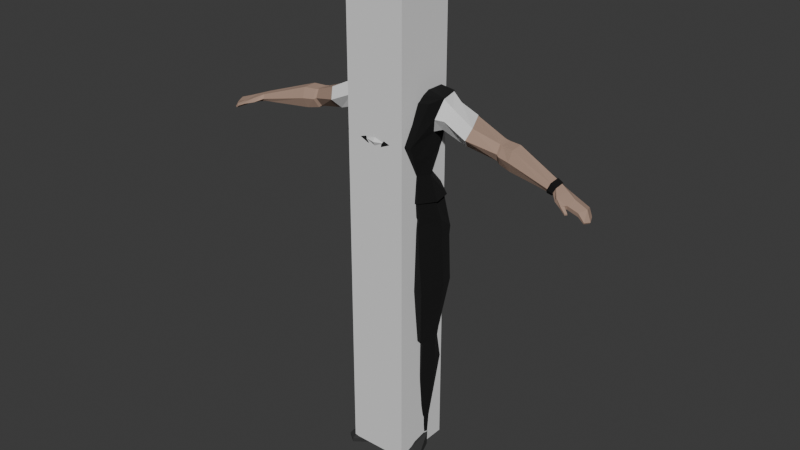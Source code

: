 # Source: basist.blend  (saved by Blender 4.5.90; exported with 4.5.12 LTS)
import bpy
from mathutils import Matrix  # noqa: F401  (used for matrix-valued properties, if any)

bpy.ops.wm.read_factory_settings(use_empty=True)
scene = bpy.context.scene
scene.name = 'Scene'

# ---- collections
col_collection = bpy.data.collections.new('Collection'); scene.collection.children.link(col_collection)
col_clothes = bpy.data.collections.new('clothes'); scene.collection.children.link(col_clothes)
col_accesories = bpy.data.collections.new('accesories'); scene.collection.children.link(col_accesories)

# ---- materials (node trees are filled in below, after node groups)
mat_material_001 = bpy.data.materials.new('Material.001')
mat_material_001.alpha_threshold = 0.0
mat_material_001.roughness = 0.5
mat_material_001.line_color = (0.0, 0.0, 0.0, 1.0)
mat_material_002 = bpy.data.materials.new('Material.002')
mat_material_003 = bpy.data.materials.new('Material.003')
mat_material_004 = bpy.data.materials.new('Material.004')
mat_material = bpy.data.materials.new('Material')

# ---- material node trees
mat_material_001.use_nodes = True; mat_material_001.node_tree.nodes.clear()
_N = mat_material_001.node_tree.nodes; _L = mat_material_001.node_tree.links
n0 = _N.new('ShaderNodeOutputMaterial'); n0.name = 'Material Output'; n0.location = (200, 100)
n1 = _N.new('ShaderNodeBsdfPrincipled'); n1.name = 'Principled BSDF'; n1.location = (-200, 100)
n1.inputs[0].default_value = (0.4336, 0.3989, 0.1009, 1.0)
n1.inputs[3].default_value = 1.45
_L.new(n1.outputs[0], n0.inputs[0])
n0.is_active_output = True
mat_material_002.use_nodes = True; mat_material_002.node_tree.nodes.clear()
_N = mat_material_002.node_tree.nodes; _L = mat_material_002.node_tree.links
n0 = _N.new('ShaderNodeBsdfPrincipled'); n0.name = 'Principled BSDF'; n0.location = (-200, 100)
n0.inputs[0].default_value = (0.4076, 0.2765, 0.2103, 1.0)
n0.inputs[2].default_value = 1.0
n1 = _N.new('ShaderNodeOutputMaterial'); n1.name = 'Material Output'; n1.location = (200, 100)
_L.new(n0.outputs[0], n1.inputs[0])
n1.is_active_output = True
mat_material_003.use_nodes = True; mat_material_003.node_tree.nodes.clear()
_N = mat_material_003.node_tree.nodes; _L = mat_material_003.node_tree.links
n0 = _N.new('ShaderNodeBsdfPrincipled'); n0.name = 'Principled BSDF'; n0.location = (-200, 100)
n0.inputs[0].default_value = (0.0, 0.0, 0.0, 1.0)
n0.inputs[2].default_value = 1.0
n1 = _N.new('ShaderNodeOutputMaterial'); n1.name = 'Material Output'; n1.location = (200, 100)
_L.new(n0.outputs[0], n1.inputs[0])
n1.is_active_output = True
mat_material_004.use_nodes = True; mat_material_004.node_tree.nodes.clear()
_N = mat_material_004.node_tree.nodes; _L = mat_material_004.node_tree.links
n0 = _N.new('ShaderNodeBsdfPrincipled'); n0.name = 'Principled BSDF'; n0.location = (-200, 100)
n0.inputs[0].default_value = (0.03193, 0.03193, 0.03193, 1.0)
n0.inputs[2].default_value = 1.0
n1 = _N.new('ShaderNodeOutputMaterial'); n1.name = 'Material Output'; n1.location = (200, 100)
_L.new(n0.outputs[0], n1.inputs[0])
n1.is_active_output = True
mat_material.use_nodes = True; mat_material.node_tree.nodes.clear()
_N = mat_material.node_tree.nodes; _L = mat_material.node_tree.links
n0 = _N.new('ShaderNodeBsdfPrincipled'); n0.name = 'Principled BSDF'; n0.location = (-200, 100)
n0.inputs[2].default_value = 1.0
n1 = _N.new('ShaderNodeOutputMaterial'); n1.name = 'Material Output'; n1.location = (200, 100)
_L.new(n0.outputs[0], n1.inputs[0])
n1.is_active_output = True

# ---- world
world_world = bpy.data.worlds.new('World'); scene.world = world_world
world_world.use_nodes = True; world_world.node_tree.nodes.clear()
_N = world_world.node_tree.nodes; _L = world_world.node_tree.links
n0 = _N.new('ShaderNodeOutputWorld'); n0.name = 'World Output'; n0.location = (200, 100)
n1 = _N.new('ShaderNodeBackground'); n1.name = 'Background'; n1.location = (-200, 100)
n1.inputs[0].default_value = (0.05088, 0.05088, 0.05088, 1.0)
_L.new(n1.outputs[0], n0.inputs[0])
n0.is_active_output = True
world_world.color = (0.05088, 0.05088, 0.05088)
world_world.sun_shadow_jitter_overblur = 0.0

# ---- meshes
me_cube = bpy.data.meshes.new('Cube')
me_cube.from_pydata([(0.4439, -0.4985, 26.64), (0.4439, -0.4985, 26.8), (0.4069, -0.3458, 26.64), (0.4069, -0.3458, 26.8), (0.5965, -0.4615, 26.64), (0.5965, -0.4615, 26.8), (0.5596, -0.3089, 26.64), (0.5596, -0.3089, 26.8)], [], [(0, 1, 3, 2), (2, 3, 7, 6), (6, 7, 5, 4), (4, 5, 1, 0), (2, 6, 4, 0), (7, 3, 1, 5)])
_uv = me_cube.uv_layers.new(name='UVMap')
_uv.uv.foreach_set('vector', [0.375, 0.0, 0.625, 0.0, 0.625, 0.25, 0.375, 0.25, 0.375, 0.25, 0.625, 0.25, 0.625, 0.5, 0.375, 0.5, 0.375, 0.5, 0.625, 0.5, 0.625, 0.75, 0.375, 0.75, 0.375, 0.75, 0.625, 0.75, 0.625, 1.0, 0.375, 1.0, 0.125, 0.5, 0.375, 0.5, 0.375, 0.75, 0.125, 0.75, 0.625, 0.5, 0.875, 0.5, 0.875, 0.75, 0.625, 0.75])
me_cube.materials.append(mat_material_001)
me_cube.update()
me_cube_004 = bpy.data.meshes.new('Cube.004')
me_cube_004.from_pydata([(-0.6987, -0.6987, 9.135), (-0.6987, -0.6987, 10.66), (-0.6987, 0.6987, 9.135), (-0.6987, 0.6987, 10.66), (0.6987, -0.6987, 9.135), (0.6987, -0.6987, 10.66), (0.6987, 0.6987, 9.135), (0.6987, 0.6987, 10.66)], [], [(0, 1, 3, 2), (2, 3, 7, 6), (6, 7, 5, 4), (4, 5, 1, 0), (2, 6, 4, 0), (7, 3, 1, 5)])
_uv = me_cube_004.uv_layers.new(name='UVMap')
_uv.uv.foreach_set('vector', [0.375, 0.0, 0.625, 0.0, 0.625, 0.25, 0.375, 0.25, 0.375, 0.25, 0.625, 0.25, 0.625, 0.5, 0.375, 0.5, 0.375, 0.5, 0.625, 0.5, 0.625, 0.75, 0.375, 0.75, 0.375, 0.75, 0.625, 0.75, 0.625, 1.0, 0.375, 1.0, 0.125, 0.5, 0.375, 0.5, 0.375, 0.75, 0.125, 0.75, 0.625, 0.5, 0.875, 0.5, 0.875, 0.75, 0.625, 0.75])
me_cube_004.update()
me_cube_005 = bpy.data.meshes.new('Cube.005')
me_cube_005.from_pydata([(0.725, -0.09761, 5.987), (0.6882, -0.187, 7.025), (0.9288, 0.5985, 5.55), (0.5167, 0.4245, 6.977), (0.936, -0.1211, 8.588), (1.024, 0.5572, 8.701), (0.7545, 0.5943, 6.291), (0.7391, -0.2247, 6.41), (0.0, 0.872, 5.654), (0.0, 0.6301, 6.939), (0.0, -0.3009, 5.835), (0.0, -0.323, 7.007), (0.0, 0.737, 8.682), (0.0, -0.3414, 8.481), (0.0, -0.3502, 6.376), (0.0, 0.9362, 6.354), (0.7494, 0.5834, 7.869), (0.8125, -0.5573, 7.775), (0.0, -0.7577, 7.752), (0.0, 0.735, 7.719), (0.9969, 0.2142, 5.923), (0.748, 0.07314, 6.977), (1.139, 0.0892, 8.695), (0.9064, 0.1262, 6.371), (0.166, -0.06999, 8.714), (0.8625, 0.07374, 7.943), (0.0, -0.1612, 8.703), (0.2701, 0.1971, 8.805), (0.0, 0.6469, 8.873), (0.28, 0.4959, 8.832), (0.0, -0.4552, 9.44), (0.421, -0.3584, 10.13), (0.4052, 0.3236, 10.2), (0.0, 0.4636, 10.3), (0.09012, -0.4405, 9.525), (0.0, -0.5337, 10.12), (0.3895, 0.051, 9.308), (0.4316, -0.05828, 10.26), (0.0, -0.06952, 10.37), (0.0, 0.02359, 9.096), (0.4685, 0.4252, 9.837), (0.3491, -0.3635, 9.715), (0.0, -0.498, 9.741), (0.0, 0.6345, 9.798), (0.5229, -0.03075, 9.842), (0.4145, 0.4269, 9.62), (0.3376, -0.3229, 9.527), (0.0, -0.5571, 9.51), (0.0, 0.5877, 9.582), (0.4572, 0.06366, 9.513), (0.3318, -0.3185, 9.215), (0.3208, -0.2392, 9.147), (0.0, -0.2978, 9.045), (0.0, -0.4034, 9.105), (0.0, -0.4803, 9.705), (0.0136, -0.4051, 9.688), (0.08543, -0.4649, 9.793), (0.3656, -0.2936, 9.655), (0.2721, 0.1105, 9.249), (0.0, -0.1971, 9.054), (0.2693, -0.05553, 9.127), (0.328, 0.1792, 9.414), (0.3339, 0.4054, 9.506), (0.0, 0.5317, 9.504), (0.2168, 0.2208, 8.995), (0.2474, 0.4334, 9.03), (0.0, 0.01984, 8.896), (0.1681, 0.1193, 8.957), (0.0, 0.5413, 9.019), (0.4656, 0.1823, 9.511), (0.5068, 0.003633, 9.728), (0.5201, 0.1927, 9.532), (0.4996, 0.1006, 9.791), (0.4933, 0.2036, 9.727), (0.5403, 0.1932, 9.725), (0.5284, 0.114, 9.789), (0.0, -0.5183, 8.116), (0.0, 0.8323, 8.211), (0.8087, 0.6839, 8.258), (0.8415, -0.3054, 8.186), (1.037, -0.1014, 8.302), (0.1658, 0.2967, 5.229), (0.0, 0.2943, 5.225), (0.0, 0.6155, 5.271), (0.0, -0.09158, 5.462), (0.2886, -0.01246, 5.472), (0.3574, 0.6835, 5.288), (0.9504, -0.3336, 4.293), (0.9603, 0.6286, 4.305), (1.122, 0.1939, 4.42), (0.1393, 0.3192, 4.293), (0.3971, -0.193, 4.282), (0.4186, 0.7336, 4.285), (0.7731, -0.05437, 2.853), (0.7739, 0.4444, 2.85), (0.9369, 0.1811, 2.983), (0.2691, 0.268, 2.778), (0.3977, 0.03482, 2.777), (0.3961, 0.5129, 2.761), (0.669, 0.04426, 0.2889), (0.548, 0.3497, 0.2894), (0.704, 0.2057, 0.1916), (0.3772, 0.1827, 0.3044), (0.4432, 0.01153, 0.2744), (0.392, 0.3469, 0.2887), (0.7528, 0.5854, 2.218), (0.3806, 0.6735, 2.188), (0.2529, 0.351, 2.104), (0.3472, 0.02502, 1.965), (0.7463, -0.05294, 1.967), (0.9113, 0.2193, 2.222), (0.6869, 0.03779, -0.1128), (0.5596, 0.345, -0.1106), (0.7112, 0.2024, -0.1114), (0.3201, 0.1775, -0.1118), (0.3698, 0.06203, -0.1217), (0.3316, 0.3427, -0.1107), (0.6857, -0.8169, -0.04904), (0.8924, -0.667, -0.08282), (0.378, -0.5908, -0.04034), (0.6827, -0.8167, -0.1228), (0.8899, -0.6668, -0.1248), (0.3751, -0.5907, -0.1213), (0.4057, -0.24, -0.1105), (0.4073, -0.2391, 0.04523), (0.7192, -0.3367, -0.1129), (0.721, -0.3359, 0.03539), (0.8966, -0.2894, -0.117), (0.8997, -0.2892, -0.02211), (0.61, 0.3939, 0.7358), (0.3509, 0.2461, 0.7313), (0.6789, 0.06092, 0.6805), (0.3945, 0.4173, 0.7432), (0.4147, 0.06803, 0.6824), (0.736, 0.2218, 0.7526), (3.889, 0.2166, 7.621), (3.859, 0.06505, 7.494), (3.932, 0.1549, 7.663), (3.927, -0.05031, 7.636), (3.859, -0.04826, 7.492), (3.893, -0.09558, 7.546), (2.43, 0.5582, 7.819), (2.418, 0.5232, 7.594), (2.502, 0.1951, 8.031), (2.487, 0.4816, 8.045), (2.487, 0.09186, 7.825), (2.442, 0.2121, 7.613), (1.014, 0.5247, 7.962), (1.271, 0.4923, 8.541), (1.07, 0.6024, 8.245), (1.346, 0.123, 8.529), (1.236, -0.01572, 8.279), (1.1, 0.1242, 8.034), (1.507, 0.692, 8.053), (1.871, 0.06891, 8.266), (1.795, -0.05655, 8.027), (1.692, 0.147, 7.818), (1.639, 0.5044, 7.806), (1.622, 0.5958, 8.322), (2.717, 0.5328, 7.794), (2.783, 0.1359, 8.03), (2.764, 0.03904, 7.796), (2.722, 0.1546, 7.559), (2.705, 0.4499, 7.546), (2.774, 0.4426, 8.045), (0.8232, -0.08807, 8.606), (0.0, -0.2924, 8.506), (4.326, -0.03866, 7.365), (4.302, -0.2358, 7.379), (4.352, 0.1783, 7.369), (4.361, 0.1752, 7.436), (4.313, -0.2591, 7.47), (4.346, -0.02473, 7.516), (4.72, -0.08467, 7.159), (4.675, -0.2256, 7.189), (4.652, 0.1035, 7.184), (4.657, 0.1016, 7.216), (4.69, -0.2384, 7.22), (4.742, -0.0903, 7.193), (2.309, 0.5669, 7.849), (2.442, 0.2193, 8.043), (2.432, 0.1218, 7.853), (2.373, 0.2357, 7.659), (2.319, 0.5208, 7.642), (2.373, 0.5006, 8.059), (4.548, -0.2307, 7.301), (4.559, -0.254, 7.392), (4.584, -0.08292, 7.291), (4.637, -0.05941, 7.413), (4.569, 0.1407, 7.369), (4.559, 0.1437, 7.302), (4.104, 0.1217, 7.431), (4.124, 0.1959, 7.528), (4.139, 0.06512, 7.589), (4.068, -0.2513, 7.564), (4.046, -0.2622, 7.474), (4.093, -0.04344, 7.428), (4.295, -0.3103, 7.423), (4.297, -0.32, 7.474), (4.234, -0.366, 7.473), (4.228, -0.364, 7.427), (4.425, -0.4058, 7.366), (4.423, -0.4139, 7.399), (4.383, -0.4461, 7.391), (4.382, -0.4434, 7.362), (0.402, -0.06892, 2.897), (0.8027, -0.1645, 2.967), (0.4076, 0.5165, 3.004), (0.257, 0.2735, 3.004), (0.9736, 0.1807, 3.222), (0.8105, 0.4431, 3.1), (1.02, 0.2063, 5.737), (0.9386, 0.597, 5.404), (0.3658, 0.6805, 5.171), (0.1307, 0.2905, 5.112), (0.2927, -0.09229, 5.378), (0.7445, -0.1833, 5.828), (3.758, 0.2519, 7.64), (3.8, -0.02953, 7.68), (3.767, -0.08056, 7.574), (3.732, -0.02563, 7.499), (3.73, 0.108, 7.5), (3.803, 0.187, 7.706), (0.5183, 0.1467, 9.601), (0.496, 0.1218, 9.57), (0.5036, 0.1513, 9.544), (0.5219, 0.1762, 9.574), (0.2664, 0.4272, 9.135), (0.1906, 0.1174, 9.021), (0.0, 0.5392, 9.125), (0.2412, 0.2117, 9.087), (0.0, 0.02072, 8.941), (0.0, -0.4716, 9.317), (0.418, 0.05444, 9.365), (0.3471, -0.336, 9.343), (0.1944, -0.3828, 9.156), (0.1903, -0.4311, 9.328), (0.4544, -0.1796, 9.496), (0.419, -0.1728, 9.335), (0.3861, -0.1952, 9.232), (0.2584, 0.5273, 6.958), (0.3625, -0.1993, 5.911), (0.5122, 0.6471, 8.692), (0.3773, 0.7653, 6.323), (0.4644, 0.7352, 5.602), (0.3441, -0.255, 7.016), (0.468, -0.2312, 8.535), (0.3696, -0.2875, 6.393), (0.3747, 0.6592, 7.794), (0.4062, -0.6575, 7.764), (0.08301, -0.1156, 8.709), (0.14, 0.5714, 8.853), (0.2026, 0.3936, 10.25), (0.2105, -0.446, 10.13), (0.2158, -0.0639, 10.32), (0.1361, 0.06707, 9.172), (0.2342, 0.5298, 9.817), (0.2072, 0.5073, 9.601), (0.1843, -0.2685, 9.089), (0.1346, -0.1263, 9.09), (0.167, 0.4685, 9.505), (0.1237, 0.4873, 9.024), (0.08407, 0.06958, 8.926), (0.4043, 0.7581, 8.234), (0.4208, -0.4119, 8.151), (0.08291, 0.2955, 5.227), (0.1787, 0.6495, 5.279), (0.1443, -0.05202, 5.467), (0.4116, -0.1903, 8.556), (0.09528, 0.06905, 8.981), (0.1332, 0.4832, 9.13)], [], [(243, 240, 3, 6), (23, 21, 1, 7), (222, 218, 138, 137), (264, 79, 4, 246), (20, 23, 7, 0), (244, 243, 6, 2), (241, 247, 14, 10), (246, 268, 166, 13), (263, 77, 12, 242), (247, 245, 11, 14), (240, 9, 19, 248), (245, 1, 17, 249), (21, 3, 16, 25), (1, 21, 25, 17), (2, 6, 23, 20), (79, 80, 22, 4), (6, 3, 21, 23), (22, 27, 24, 165), (5, 29, 27, 22), (251, 242, 12, 28), (256, 252, 32, 40), (44, 37, 31, 41), (34, 55, 54, 47), (254, 38, 35, 253), (41, 31, 253, 35, 42, 56), (252, 33, 38, 254), (40, 32, 37, 44), (46, 57, 55, 34), (49, 70, 44, 41, 57, 46, 237), (257, 256, 40, 45), (30, 34, 47), (52, 258, 235, 53), (50, 234, 236, 235), (255, 58, 60, 259), (36, 239, 51), (55, 57, 41, 56), (56, 42, 54, 55), (60, 58, 36, 51), (260, 257, 45, 62), (69, 49, 61), (49, 233, 36, 58, 61), (230, 228, 67, 64), (270, 227, 65, 261), (269, 231, 66, 262), (227, 230, 64, 65), (49, 69, 71), (74, 73, 72, 75), (72, 70, 75), (72, 44, 70), (69, 73, 74, 71), (71, 74, 75, 70, 49, 224, 223, 226), (40, 44, 72, 73), (45, 40, 73, 69), (45, 69, 61, 62), (259, 60, 51, 258), (250, 24, 67, 262), (24, 27, 64, 67), (27, 29, 65, 64), (251, 28, 68, 261), (17, 25, 80, 79), (248, 19, 77, 263), (249, 17, 79, 264), (221, 217, 135, 136), (266, 86, 81, 265), (265, 81, 85, 267), (241, 10, 84, 267), (244, 266, 83, 8), (212, 211, 89, 88), (214, 213, 92, 90), (213, 212, 88, 92), (216, 215, 91, 87), (215, 214, 90, 91), (211, 216, 87, 89), (206, 205, 97, 93), (208, 207, 98, 96), (210, 209, 95, 94), (207, 210, 94, 98), (205, 208, 96, 97), (209, 206, 93, 95), (132, 129, 100, 104), (133, 130, 102, 103), (134, 131, 99, 101), (131, 133, 103, 99), (130, 132, 104, 102), (129, 134, 101, 100), (94, 95, 110, 105), (96, 98, 106, 107), (93, 97, 108, 109), (95, 93, 109, 110), (97, 96, 107, 108), (98, 94, 105, 106), (123, 125, 120, 122), (102, 104, 116, 114), (100, 101, 113, 112), (104, 100, 112, 116), (103, 102, 114, 115), (124, 123, 122, 119), (117, 119, 122, 120), (118, 117, 120, 121), (126, 124, 119, 117), (125, 127, 121, 120), (127, 128, 118, 121), (128, 126, 117, 118), (101, 99, 126, 128), (113, 101, 128, 127), (111, 113, 127, 125), (99, 103, 124, 126), (103, 115, 123, 124), (115, 111, 125, 123), (105, 110, 134, 129), (107, 106, 132, 130), (109, 108, 133, 131), (110, 109, 131, 134), (108, 107, 130, 133), (106, 105, 129, 132), (218, 219, 140, 138), (219, 220, 139, 140), (217, 222, 137, 135), (220, 221, 136, 139), (182, 183, 142, 146), (179, 184, 144, 141), (181, 182, 146, 145), (180, 181, 145, 143), (183, 179, 141, 142), (184, 180, 143, 144), (5, 22, 150, 148), (16, 78, 149, 147), (22, 80, 151, 150), (80, 25, 152, 151), (78, 5, 148, 149), (25, 16, 147, 152), (148, 150, 154, 158), (147, 149, 153, 157), (150, 151, 155, 154), (151, 152, 156, 155), (149, 148, 158, 153), (152, 147, 157, 156), (146, 142, 163, 162), (141, 144, 164, 159), (145, 146, 162, 161), (143, 145, 161, 160), (142, 141, 159, 163), (144, 143, 160, 164), (268, 165, 24, 250), (165, 4, 22), (192, 193, 172, 170), (191, 192, 170, 169), (193, 194, 171, 172), (171, 194, 199, 198), (195, 196, 167, 168), (196, 191, 169, 167), (186, 185, 174, 177), (185, 187, 173, 174), (188, 186, 177, 178), (189, 188, 178, 176), (190, 189, 176, 175), (187, 190, 175, 173), (173, 178, 177, 174), (176, 178, 173, 175), (158, 154, 180, 184), (157, 153, 179, 183), (154, 155, 181, 180), (155, 156, 182, 181), (153, 158, 184, 179), (156, 157, 183, 182), (167, 169, 190, 187), (169, 170, 189, 190), (170, 172, 188, 189), (172, 171, 186, 188), (168, 167, 187, 185), (171, 168, 185, 186), (139, 136, 191, 196), (140, 139, 196, 195), (138, 140, 195, 194), (137, 138, 194, 193), (136, 135, 192, 191), (135, 137, 193, 192), (199, 200, 204, 203), (195, 168, 197, 200), (168, 171, 198, 197), (194, 195, 200, 199), (203, 204, 201, 202), (198, 199, 203, 202), (200, 197, 201, 204), (197, 198, 202, 201), (89, 87, 206, 209), (91, 90, 208, 205), (92, 88, 210, 207), (88, 89, 209, 210), (90, 92, 207, 208), (87, 91, 205, 206), (20, 0, 216, 211), (85, 81, 214, 215), (0, 85, 215, 216), (86, 2, 212, 213), (81, 86, 213, 214), (2, 20, 211, 212), (162, 163, 221, 220), (159, 164, 222, 217), (161, 162, 220, 219), (160, 161, 219, 218), (163, 159, 217, 221), (164, 160, 218, 222), (226, 223, 224, 225), (225, 224, 49, 71, 226), (62, 61, 230, 227), (255, 39, 231, 269), (260, 62, 227, 270), (61, 58, 228, 230), (238, 233, 49, 237), (232, 236, 34, 30), (235, 236, 232, 53), (34, 236, 234, 46), (234, 238, 237, 46), (63, 260, 270, 229), (51, 239, 50), (239, 36, 233, 238), (50, 239, 238, 234), (58, 255, 269, 228), (166, 268, 250, 26), (2, 86, 266, 244), (0, 241, 267, 85), (82, 265, 267, 84), (83, 266, 265, 82), (18, 249, 264, 76), (16, 248, 263, 78), (29, 251, 261, 65), (26, 250, 262, 66), (59, 259, 258, 52), (228, 269, 262, 67), (229, 270, 261, 68), (63, 48, 257, 260), (39, 255, 259, 59), (48, 43, 256, 257), (32, 252, 254, 37), (37, 254, 253, 31), (43, 33, 252, 256), (29, 5, 242, 251), (11, 245, 249, 18), (3, 240, 248, 16), (7, 1, 245, 247), (78, 263, 242, 5), (4, 165, 268, 246), (0, 7, 247, 241), (8, 15, 243, 244), (76, 264, 246, 13), (15, 9, 240, 243), (235, 258, 51, 50)])
_uv = me_cube_005.uv_layers.new(name='UVMap')
_uv.uv.foreach_set('vector', [0.5462, 0.4549, 0.625, 0.4549, 0.625, 0.5347, 0.5462, 0.5347, 0.5462, 0.625, 0.625, 0.625, 0.625, 0.7572, 0.5462, 0.7572, 0.6353, 0.5451, 0.6298, 0.6688, 0.6298, 0.6688, 0.6353, 0.5451, 0.6282, 0.8129, 0.6315, 0.7508, 0.6379, 0.7443, 0.6315, 0.8096, 0.375, 0.625, 0.5462, 0.625, 0.5462, 0.7572, 0.3624, 0.7446, 0.3701, 0.4598, 0.5462, 0.4549, 0.5462, 0.5347, 0.3652, 0.5445, 0.3687, 0.8098, 0.5462, 0.8161, 0.5462, 0.875, 0.375, 0.875, 0.694, 0.7471, 0.7072, 0.7293, 0.75, 0.7401, 0.75, 0.75, 0.6276, 0.4575, 0.625, 0.375, 0.625, 0.375, 0.6302, 0.46, 0.5462, 0.8161, 0.625, 0.8161, 0.625, 0.875, 0.5462, 0.875, 0.625, 0.4549, 0.625, 0.375, 0.625, 0.375, 0.625, 0.4549, 0.625, 0.8161, 0.625, 0.7572, 0.625, 0.7572, 0.625, 0.8161, 0.625, 0.625, 0.625, 0.5347, 0.625, 0.5347, 0.625, 0.6736, 0.625, 0.7572, 0.625, 0.625, 0.625, 0.6736, 0.625, 0.7572, 0.3652, 0.5445, 0.5462, 0.5347, 0.5462, 0.625, 0.375, 0.625, 0.6315, 0.7508, 0.6274, 0.6712, 0.6298, 0.6688, 0.6379, 0.7443, 0.5462, 0.5347, 0.625, 0.5347, 0.625, 0.625, 0.5462, 0.625, 0.6298, 0.6688, 0.704, 0.625, 0.7266, 0.6576, 0.6644, 0.7184, 0.6353, 0.5451, 0.729, 0.589, 0.704, 0.625, 0.6298, 0.6688, 0.7395, 0.5739, 0.6927, 0.5225, 0.75, 0.5, 0.75, 0.5587, 0.5, 0.4375, 0.625, 0.4375, 0.625, 0.5, 0.5, 0.5, 0.5, 0.625, 0.625, 0.625, 0.625, 0.75, 0.5, 0.75, 0.4375, 0.828, 0.4833, 0.8624, 0.476, 0.875, 0.4375, 0.875, 0.6875, 0.625, 0.75, 0.625, 0.75, 0.75, 0.6875, 0.75, 0.5, 0.75, 0.625, 0.75, 0.625, 0.8125, 0.625, 0.875, 0.5, 0.875, 0.5, 0.8341, 0.6875, 0.5, 0.75, 0.5, 0.75, 0.625, 0.6875, 0.625, 0.5, 0.5, 0.625, 0.5, 0.625, 0.625, 0.5, 0.625, 0.4375, 0.75, 0.4899, 0.75, 0.4833, 0.8624, 0.4375, 0.828, 0.4375, 0.625, 0.478, 0.625, 0.5, 0.625, 0.5, 0.75, 0.4899, 0.75, 0.4375, 0.75, 0.4375, 0.6875, 0.4375, 0.4375, 0.5, 0.4375, 0.5, 0.5, 0.4375, 0.5, 0.4247, 0.875, 0.4375, 0.828, 0.4375, 0.875, 0.25, 0.7212, 0.3125, 0.7212, 0.3357, 0.75, 0.269, 0.75, 0.389, 0.75, 0.4109, 0.75, 0.4092, 0.8159, 0.3897, 0.8055, 0.2983, 0.625, 0.3465, 0.625, 0.3416, 0.6784, 0.2958, 0.6821, 0.375, 0.625, 0.3894, 0.7029, 0.375, 0.7212, 0.4833, 0.8624, 0.4899, 0.75, 0.5, 0.75, 0.5, 0.8341, 0.5, 0.8341, 0.5, 0.875, 0.476, 0.875, 0.4833, 0.8624, 0.3416, 0.6784, 0.3465, 0.625, 0.375, 0.625, 0.375, 0.7212, 0.0, 0.0, 0.4375, 0.4375, 0.4375, 0.5, 0.0, 0.0, 0.4375, 0.5868, 0.4375, 0.625, 0.0, 0.0, 0.4375, 0.625, 0.392, 0.625, 0.375, 0.625, 0.3465, 0.625, 0.0, 0.0, 0.0, 0.0, 0.3465, 0.625, 0.3465, 0.625, 0.0, 0.0, 0.0, 0.0, 0.0, 0.0, 0.0, 0.0, 0.0, 0.0, 0.2983, 0.625, 0.25, 0.625, 0.25, 0.625, 0.2983, 0.625, 0.0, 0.0, 0.0, 0.0, 0.0, 0.0, 0.0, 0.0, 0.4375, 0.625, 0.4375, 0.5868, 0.4375, 0.5868, 0.4677, 0.5833, 0.4677, 0.5833, 0.4748, 0.5935, 0.4748, 0.5935, 0.4748, 0.5935, 0.478, 0.625, 0.4748, 0.5935, 0.4748, 0.5935, 0.5, 0.625, 0.478, 0.625, 0.4375, 0.5868, 0.4677, 0.5833, 0.4677, 0.5833, 0.4375, 0.5868, 0.4375, 0.5868, 0.4677, 0.5833, 0.4748, 0.5935, 0.478, 0.625, 0.4375, 0.625, 0.4452, 0.6063, 0.4488, 0.5981, 0.4448, 0.5892, 0.5, 0.5, 0.5, 0.625, 0.4748, 0.5935, 0.4677, 0.5833, 0.4375, 0.5, 0.5, 0.5, 0.4677, 0.5833, 0.4375, 0.5868, 0.4375, 0.5, 0.4375, 0.5868, 0.0, 0.0, 0.0, 0.0, 0.2958, 0.6821, 0.3416, 0.6784, 0.375, 0.7212, 0.3125, 0.7212, 0.0, 0.0, 0.0, 0.0, 0.0, 0.0, 0.0, 0.0, 0.0, 0.0, 0.0, 0.0, 0.0, 0.0, 0.0, 0.0, 0.0, 0.0, 0.0, 0.0, 0.0, 0.0, 0.0, 0.0, 0.0, 0.0, 0.0, 0.0, 0.0, 0.0, 0.0, 0.0, 0.625, 0.7572, 0.625, 0.6736, 0.6274, 0.6712, 0.6315, 0.7508, 0.625, 0.4549, 0.625, 0.375, 0.625, 0.375, 0.6276, 0.4575, 0.625, 0.8161, 0.625, 0.7572, 0.6315, 0.7508, 0.6282, 0.8129, 0.625, 0.5347, 0.6302, 0.5399, 0.6302, 0.5399, 0.625, 0.5347, 0.0983, 0.1253, 0.1101, 0.1641, 0.1389, 0.2544, 0.1218, 0.2204, 0.1218, 0.2204, 0.1389, 0.2544, 0.1677, 0.3446, 0.1452, 0.3154, 0.3687, 0.8098, 0.375, 0.875, 0.1227, 0.2862, 0.1452, 0.3154, 0.3701, 0.4598, 0.0983, 0.1253, 0.08655, 0.08655, 0.375, 0.375, 0.3652, 0.5445, 0.375, 0.625, 0.375, 0.625, 0.3652, 0.5445, 0.1389, 0.2544, 0.1101, 0.1641, 0.1101, 0.1641, 0.1389, 0.2544, 0.1101, 0.1641, 0.3652, 0.5445, 0.3652, 0.5445, 0.1101, 0.1641, 0.3624, 0.7446, 0.1677, 0.3446, 0.1677, 0.3446, 0.3624, 0.7446, 0.1677, 0.3446, 0.1389, 0.2544, 0.1389, 0.2544, 0.1677, 0.3446, 0.375, 0.625, 0.3624, 0.7446, 0.3624, 0.7446, 0.375, 0.625, 0.3624, 0.7446, 0.1677, 0.3446, 0.1677, 0.3446, 0.3624, 0.7446, 0.1389, 0.2544, 0.1101, 0.1641, 0.1101, 0.1641, 0.1389, 0.2544, 0.3652, 0.5445, 0.375, 0.625, 0.375, 0.625, 0.3652, 0.5445, 0.1101, 0.1641, 0.3652, 0.5445, 0.3652, 0.5445, 0.1101, 0.1641, 0.1677, 0.3446, 0.1389, 0.2544, 0.1389, 0.2544, 0.1677, 0.3446, 0.375, 0.625, 0.3624, 0.7446, 0.3624, 0.7446, 0.375, 0.625, 0.1101, 0.1641, 0.3652, 0.5445, 0.3652, 0.5445, 0.1101, 0.1641, 0.1677, 0.3446, 0.1389, 0.2544, 0.1389, 0.2544, 0.1677, 0.3446, 0.375, 0.625, 0.3624, 0.7446, 0.3624, 0.7446, 0.375, 0.625, 0.3624, 0.7446, 0.1677, 0.3446, 0.1677, 0.3446, 0.3624, 0.7446, 0.1389, 0.2544, 0.1101, 0.1641, 0.1101, 0.1641, 0.1389, 0.2544, 0.3652, 0.5445, 0.375, 0.625, 0.375, 0.625, 0.3652, 0.5445, 0.3652, 0.5445, 0.375, 0.625, 0.375, 0.625, 0.3652, 0.5445, 0.1389, 0.2544, 0.1101, 0.1641, 0.1101, 0.1641, 0.1389, 0.2544, 0.3624, 0.7446, 0.1677, 0.3446, 0.1677, 0.3446, 0.3624, 0.7446, 0.375, 0.625, 0.3624, 0.7446, 0.3624, 0.7446, 0.375, 0.625, 0.1677, 0.3446, 0.1389, 0.2544, 0.1389, 0.2544, 0.1677, 0.3446, 0.1101, 0.1641, 0.3652, 0.5445, 0.3652, 0.5445, 0.1101, 0.1641, 0.0, 0.0, 0.0, 0.0, 0.0, 0.0, 0.0, 0.0, 0.1389, 0.2544, 0.1101, 0.1641, 0.1101, 0.1641, 0.1389, 0.2544, 0.3652, 0.5445, 0.375, 0.625, 0.375, 0.625, 0.3652, 0.5445, 0.1101, 0.1641, 0.3652, 0.5445, 0.3652, 0.5445, 0.1101, 0.1641, 0.1677, 0.3446, 0.1389, 0.2544, 0.1389, 0.2544, 0.1677, 0.3446, 0.1677, 0.3446, 0.1677, 0.3446, 0.1677, 0.3446, 0.1677, 0.3446, 0.3624, 0.7446, 0.1677, 0.3446, 0.1677, 0.3446, 0.3624, 0.7446, 0.375, 0.625, 0.3624, 0.7446, 0.3624, 0.7446, 0.375, 0.625, 0.3624, 0.7446, 0.1677, 0.3446, 0.1677, 0.3446, 0.3624, 0.7446, 0.0, 0.0, 0.0, 0.0, 0.0, 0.0, 0.0, 0.0, 0.375, 0.625, 0.375, 0.625, 0.375, 0.625, 0.375, 0.625, 0.375, 0.625, 0.3624, 0.7446, 0.3624, 0.7446, 0.375, 0.625, 0.375, 0.625, 0.3624, 0.7446, 0.3624, 0.7446, 0.375, 0.625, 0.375, 0.625, 0.375, 0.625, 0.375, 0.625, 0.375, 0.625, 0.0, 0.0, 0.0, 0.0, 0.0, 0.0, 0.0, 0.0, 0.3624, 0.7446, 0.1677, 0.3446, 0.1677, 0.3446, 0.3624, 0.7446, 0.1677, 0.3446, 0.1677, 0.3446, 0.1677, 0.3446, 0.1677, 0.3446, 0.0, 0.0, 0.0, 0.0, 0.0, 0.0, 0.0, 0.0, 0.3652, 0.5445, 0.375, 0.625, 0.375, 0.625, 0.3652, 0.5445, 0.1389, 0.2544, 0.1101, 0.1641, 0.1101, 0.1641, 0.1389, 0.2544, 0.3624, 0.7446, 0.1677, 0.3446, 0.1677, 0.3446, 0.3624, 0.7446, 0.375, 0.625, 0.3624, 0.7446, 0.3624, 0.7446, 0.375, 0.625, 0.1677, 0.3446, 0.1389, 0.2544, 0.1389, 0.2544, 0.1677, 0.3446, 0.1101, 0.1641, 0.3652, 0.5445, 0.3652, 0.5445, 0.1101, 0.1641, 0.6298, 0.6688, 0.6274, 0.6712, 0.6274, 0.6712, 0.6298, 0.6688, 0.6274, 0.6712, 0.625, 0.6736, 0.625, 0.6736, 0.6274, 0.6712, 0.6302, 0.5399, 0.6353, 0.5451, 0.6353, 0.5451, 0.6302, 0.5399, 0.625, 0.6736, 0.625, 0.5347, 0.625, 0.5347, 0.625, 0.6736, 0.625, 0.6736, 0.625, 0.5347, 0.625, 0.5347, 0.625, 0.6736, 0.6302, 0.5399, 0.6353, 0.5451, 0.6353, 0.5451, 0.6302, 0.5399, 0.6274, 0.6712, 0.625, 0.6736, 0.625, 0.6736, 0.6274, 0.6712, 0.6298, 0.6688, 0.6274, 0.6712, 0.6274, 0.6712, 0.6298, 0.6688, 0.625, 0.5347, 0.6302, 0.5399, 0.6302, 0.5399, 0.625, 0.5347, 0.6353, 0.5451, 0.6298, 0.6688, 0.6298, 0.6688, 0.6353, 0.5451, 0.6353, 0.5451, 0.6298, 0.6688, 0.6298, 0.6688, 0.6353, 0.5451, 0.625, 0.5347, 0.6302, 0.5399, 0.6302, 0.5399, 0.625, 0.5347, 0.6298, 0.6688, 0.6274, 0.6712, 0.6274, 0.6712, 0.6298, 0.6688, 0.6274, 0.6712, 0.625, 0.6736, 0.625, 0.6736, 0.6274, 0.6712, 0.6302, 0.5399, 0.6353, 0.5451, 0.6353, 0.5451, 0.6302, 0.5399, 0.625, 0.6736, 0.625, 0.5347, 0.625, 0.5347, 0.625, 0.6736, 0.6353, 0.5451, 0.6298, 0.6688, 0.6298, 0.6688, 0.6353, 0.5451, 0.625, 0.5347, 0.6302, 0.5399, 0.6302, 0.5399, 0.625, 0.5347, 0.6298, 0.6688, 0.6274, 0.6712, 0.6274, 0.6712, 0.6298, 0.6688, 0.6274, 0.6712, 0.625, 0.6736, 0.625, 0.6736, 0.6274, 0.6712, 0.6302, 0.5399, 0.6353, 0.5451, 0.6353, 0.5451, 0.6302, 0.5399, 0.625, 0.6736, 0.625, 0.5347, 0.625, 0.5347, 0.625, 0.6736, 0.625, 0.6736, 0.625, 0.5347, 0.625, 0.5347, 0.625, 0.6736, 0.6302, 0.5399, 0.6353, 0.5451, 0.6353, 0.5451, 0.6302, 0.5399, 0.6274, 0.6712, 0.625, 0.6736, 0.625, 0.6736, 0.6274, 0.6712, 0.6298, 0.6688, 0.6274, 0.6712, 0.6274, 0.6712, 0.6298, 0.6688, 0.625, 0.5347, 0.6302, 0.5399, 0.6302, 0.5399, 0.625, 0.5347, 0.6353, 0.5451, 0.6298, 0.6688, 0.6298, 0.6688, 0.6353, 0.5451, 0.7072, 0.7293, 0.6644, 0.7184, 0.7266, 0.6576, 0.7383, 0.6744, 0.6644, 0.7184, 0.6379, 0.7443, 0.6298, 0.6688, 0.0, 0.0, 0.0, 0.0, 0.0, 0.0, 0.0, 0.0, 0.0, 0.0, 0.0, 0.0, 0.0, 0.0, 0.0, 0.0, 0.0, 0.0, 0.0, 0.0, 0.0, 0.0, 0.0, 0.0, 0.0, 0.0, 0.0, 0.0, 0.0, 0.0, 0.0, 0.0, 0.0, 0.0, 0.0, 0.0, 0.0, 0.0, 0.0, 0.0, 0.0, 0.0, 0.0, 0.0, 0.0, 0.0, 0.0, 0.0, 0.0, 0.0, 0.0, 0.0, 0.0, 0.0, 0.0, 0.0, 0.0, 0.0, 0.0, 0.0, 0.0, 0.0, 0.0, 0.0, 0.0, 0.0, 0.0, 0.0, 0.0, 0.0, 0.0, 0.0, 0.0, 0.0, 0.0, 0.0, 0.0, 0.0, 0.0, 0.0, 0.0, 0.0, 0.0, 0.0, 0.0, 0.0, 0.0, 0.0, 0.0, 0.0, 0.0, 0.0, 0.0, 0.0, 0.0, 0.0, 0.0, 0.0, 0.0, 0.0, 0.0, 0.0, 0.0, 0.0, 0.0, 0.0, 0.0, 0.0, 0.0, 0.0, 0.0, 0.0, 0.6353, 0.5451, 0.6298, 0.6688, 0.6298, 0.6688, 0.6353, 0.5451, 0.625, 0.5347, 0.6302, 0.5399, 0.6302, 0.5399, 0.625, 0.5347, 0.6298, 0.6688, 0.6274, 0.6712, 0.6274, 0.6712, 0.6298, 0.6688, 0.6274, 0.6712, 0.625, 0.6736, 0.625, 0.6736, 0.6274, 0.6712, 0.6302, 0.5399, 0.6353, 0.5451, 0.6353, 0.5451, 0.6302, 0.5399, 0.625, 0.6736, 0.625, 0.5347, 0.625, 0.5347, 0.625, 0.6736, 0.0, 0.0, 0.0, 0.0, 0.0, 0.0, 0.0, 0.0, 0.0, 0.0, 0.0, 0.0, 0.0, 0.0, 0.0, 0.0, 0.0, 0.0, 0.0, 0.0, 0.0, 0.0, 0.0, 0.0, 0.0, 0.0, 0.0, 0.0, 0.0, 0.0, 0.0, 0.0, 0.0, 0.0, 0.0, 0.0, 0.0, 0.0, 0.0, 0.0, 0.0, 0.0, 0.0, 0.0, 0.0, 0.0, 0.0, 0.0, 0.0, 0.0, 0.0, 0.0, 0.0, 0.0, 0.0, 0.0, 0.0, 0.0, 0.0, 0.0, 0.0, 0.0, 0.0, 0.0, 0.0, 0.0, 0.0, 0.0, 0.0, 0.0, 0.0, 0.0, 0.0, 0.0, 0.0, 0.0, 0.0, 0.0, 0.0, 0.0, 0.0, 0.0, 0.0, 0.0, 0.0, 0.0, 0.0, 0.0, 0.0, 0.0, 0.0, 0.0, 0.0, 0.0, 0.0, 0.0, 0.0, 0.0, 0.0, 0.0, 0.0, 0.0, 0.0, 0.0, 0.0, 0.0, 0.0, 0.0, 0.0, 0.0, 0.0, 0.0, 0.0, 0.0, 0.0, 0.0, 0.0, 0.0, 0.0, 0.0, 0.0, 0.0, 0.0, 0.0, 0.0, 0.0, 0.0, 0.0, 0.0, 0.0, 0.0, 0.0, 0.0, 0.0, 0.0, 0.0, 0.0, 0.0, 0.0, 0.0, 0.0, 0.0, 0.0, 0.0, 0.0, 0.0, 0.0, 0.0, 0.0, 0.0, 0.0, 0.0, 0.0, 0.0, 0.0, 0.0, 0.0, 0.0, 0.0, 0.0, 0.375, 0.625, 0.3624, 0.7446, 0.3624, 0.7446, 0.375, 0.625, 0.1677, 0.3446, 0.1389, 0.2544, 0.1389, 0.2544, 0.1677, 0.3446, 0.1101, 0.1641, 0.3652, 0.5445, 0.3652, 0.5445, 0.1101, 0.1641, 0.3652, 0.5445, 0.375, 0.625, 0.375, 0.625, 0.3652, 0.5445, 0.1389, 0.2544, 0.1101, 0.1641, 0.1101, 0.1641, 0.1389, 0.2544, 0.3624, 0.7446, 0.1677, 0.3446, 0.1677, 0.3446, 0.3624, 0.7446, 0.375, 0.625, 0.3624, 0.7446, 0.3624, 0.7446, 0.375, 0.625, 0.1677, 0.3446, 0.1389, 0.2544, 0.1389, 0.2544, 0.1677, 0.3446, 0.3624, 0.7446, 0.1677, 0.3446, 0.1677, 0.3446, 0.3624, 0.7446, 0.1101, 0.1641, 0.3652, 0.5445, 0.3652, 0.5445, 0.1101, 0.1641, 0.1389, 0.2544, 0.1101, 0.1641, 0.1101, 0.1641, 0.1389, 0.2544, 0.3652, 0.5445, 0.375, 0.625, 0.375, 0.625, 0.3652, 0.5445, 0.625, 0.6736, 0.625, 0.5347, 0.625, 0.5347, 0.625, 0.6736, 0.6302, 0.5399, 0.6353, 0.5451, 0.6353, 0.5451, 0.6302, 0.5399, 0.6274, 0.6712, 0.625, 0.6736, 0.625, 0.6736, 0.6274, 0.6712, 0.6298, 0.6688, 0.6274, 0.6712, 0.6274, 0.6712, 0.6298, 0.6688, 0.625, 0.5347, 0.6302, 0.5399, 0.6302, 0.5399, 0.625, 0.5347, 0.6353, 0.5451, 0.6298, 0.6688, 0.6298, 0.6688, 0.6353, 0.5451, 0.4448, 0.5892, 0.4488, 0.5981, 0.4452, 0.6063, 0.4408, 0.5978, 0.4408, 0.5978, 0.4452, 0.6063, 0.4375, 0.625, 0.4375, 0.5868, 0.4448, 0.5892, 0.0, 0.0, 0.0, 0.0, 0.0, 0.0, 0.0, 0.0, 0.2983, 0.625, 0.25, 0.625, 0.25, 0.625, 0.2983, 0.625, 0.0, 0.0, 0.0, 0.0, 0.0, 0.0, 0.0, 0.0, 0.0, 0.0, 0.3465, 0.625, 0.3465, 0.625, 0.0, 0.0, 0.4015, 0.6875, 0.392, 0.625, 0.4375, 0.625, 0.4375, 0.6875, 0.4076, 0.875, 0.4092, 0.8159, 0.4375, 0.828, 0.4247, 0.875, 0.3897, 0.8055, 0.4092, 0.8159, 0.4076, 0.875, 0.3905, 0.875, 0.4375, 0.828, 0.4092, 0.8159, 0.4109, 0.75, 0.4375, 0.75, 0.4109, 0.75, 0.4015, 0.6875, 0.4375, 0.6875, 0.4375, 0.75, 0.0, 0.0, 0.0, 0.0, 0.0, 0.0, 0.0, 0.0, 0.375, 0.7212, 0.3894, 0.7029, 0.389, 0.75, 0.3894, 0.7029, 0.375, 0.625, 0.392, 0.625, 0.4015, 0.6875, 0.389, 0.75, 0.3894, 0.7029, 0.4015, 0.6875, 0.4109, 0.75, 0.3465, 0.625, 0.2983, 0.625, 0.2983, 0.625, 0.3465, 0.625, 0.75, 0.7401, 0.7072, 0.7293, 0.7383, 0.6744, 0.75, 0.6913, 0.3652, 0.5445, 0.1101, 0.1641, 0.0983, 0.1253, 0.3701, 0.4598, 0.3624, 0.7446, 0.3687, 0.8098, 0.1452, 0.3154, 0.1677, 0.3446, 0.1046, 0.1864, 0.1218, 0.2204, 0.1452, 0.3154, 0.1227, 0.2862, 0.08655, 0.08655, 0.0983, 0.1253, 0.1218, 0.2204, 0.1046, 0.1864, 0.625, 0.875, 0.625, 0.8161, 0.6282, 0.8129, 0.625, 0.875, 0.625, 0.5347, 0.625, 0.4549, 0.6276, 0.4575, 0.6302, 0.5399, 0.0, 0.0, 0.0, 0.0, 0.0, 0.0, 0.0, 0.0, 0.0, 0.0, 0.0, 0.0, 0.0, 0.0, 0.0, 0.0, 0.25, 0.6858, 0.2958, 0.6821, 0.3125, 0.7212, 0.25, 0.7212, 0.3465, 0.625, 0.2983, 0.625, 0.2983, 0.625, 0.3465, 0.625, 0.0, 0.0, 0.0, 0.0, 0.0, 0.0, 0.0, 0.0, 0.0, 0.0, 0.4375, 0.375, 0.4375, 0.4375, 0.0, 0.0, 0.25, 0.625, 0.2983, 0.625, 0.2958, 0.6821, 0.25, 0.6858, 0.4375, 0.375, 0.5, 0.375, 0.5, 0.4375, 0.4375, 0.4375, 0.625, 0.5, 0.6875, 0.5, 0.6875, 0.625, 0.625, 0.625, 0.625, 0.625, 0.6875, 0.625, 0.6875, 0.75, 0.625, 0.75, 0.5, 0.375, 0.625, 0.375, 0.625, 0.4375, 0.5, 0.4375, 0.729, 0.589, 0.6353, 0.5451, 0.6927, 0.5225, 0.7395, 0.5739, 0.625, 0.875, 0.625, 0.8161, 0.625, 0.8161, 0.625, 0.875, 0.625, 0.5347, 0.625, 0.4549, 0.625, 0.4549, 0.625, 0.5347, 0.5462, 0.7572, 0.625, 0.7572, 0.625, 0.8161, 0.5462, 0.8161, 0.6302, 0.5399, 0.6276, 0.4575, 0.6302, 0.46, 0.6353, 0.5451, 0.6379, 0.7443, 0.6644, 0.7184, 0.7072, 0.7293, 0.694, 0.7471, 0.3624, 0.7446, 0.5462, 0.7572, 0.5462, 0.8161, 0.3687, 0.8098, 0.375, 0.375, 0.5462, 0.375, 0.5462, 0.4549, 0.3701, 0.4598, 0.625, 0.875, 0.6282, 0.8129, 0.6315, 0.8096, 0.625, 0.875, 0.5462, 0.375, 0.625, 0.375, 0.625, 0.4549, 0.5462, 0.4549, 0.3357, 0.75, 0.3125, 0.7212, 0.375, 0.7212, 0.389, 0.75])
me_cube_005.materials.append(mat_material_002)
me_cube_005.update()
me_cube_002 = bpy.data.meshes.new('Cube.002')
me_cube_002.from_pydata([(0.4215, -0.3598, 10.13), (0.4056, 0.3243, 10.2), (0.0, 0.2884, 10.47), (0.0, -0.5357, 10.12), (0.4321, -0.05876, 10.26), (0.0, -0.07003, 10.37), (0.4691, 0.4263, 9.837), (0.4161, -0.3685, 9.816), (0.0, -0.5736, 9.803), (0.0, 0.6362, 9.798), (0.5352, -0.04377, 9.838), (0.4149, 0.4279, 9.619), (0.0, 0.5893, 9.582), (0.08607, -0.528, 9.8), (0.3538, 0.3406, 9.505), (0.3341, 0.4064, 9.505), (0.0, 0.5331, 9.503), (0.4431, 0.2939, 9.559), (0.5076, 0.00335, 9.728), (0.5003, 0.1007, 9.791), (0.494, 0.2039, 9.727), (0.5024, -0.1333, 9.615), (0.512, -0.1452, 9.832), (0.5066, 0.04832, 9.55), (0.5016, -0.1427, 9.528), (0.4641, 0.02604, 9.363), (0.4657, -0.1068, 9.388), (0.4184, -0.07314, 9.165), (0.4172, -0.108, 9.157), (0.4389, -0.3994, 9.757), (0.4473, -0.3738, 10.02), (0.4623, -0.3377, 9.745), (0.0, 0.2162, 10.33), (0.0, 0.5333, 10.1), (0.1596, 0.4113, 10.26), (0.1234, 0.4716, 10.13), (0.09506, 0.2571, 10.3), (0.0, 0.2649, 10.39), (0.0, 0.3558, 10.52), (0.0, 0.5819, 10.16), (0.1909, 0.46, 10.32), (0.1547, 0.5203, 10.19), (0.1264, 0.3058, 10.36), (0.0, 0.7326, 9.979), (0.2275, 0.5023, 10.34), (0.2197, 0.6373, 10.05), (0.1868, 0.3414, 10.4), (0.0, 0.672, 10.37), (0.0, 0.8, 10.03), (0.244, 0.5694, 10.39), (0.2359, 0.7044, 10.11), (0.2029, 0.4085, 10.46), (0.3457, 0.5838, 10.05), (0.3623, 0.6508, 10.1), (0.3179, 0.7185, 9.804), (0.0, 0.8139, 9.732), (0.278, 0.4175, 10.18), (0.334, 0.7856, 9.86), (0.0, 0.8813, 9.788), (0.2942, 0.4846, 10.24), (0.3204, 0.8021, 9.293), (0.0, 0.8975, 9.221), (0.3365, 0.8692, 9.349), (0.0, 0.9649, 9.277), (0.05236, 0.8061, 8.646), (0.0, 0.9014, 8.574), (0.06854, 0.8732, 8.702), (0.0, 0.9688, 8.63), (-0.4215, -0.3598, 10.13), (-0.4056, 0.3243, 10.2), (-0.4321, -0.05876, 10.26), (-0.4691, 0.4263, 9.837), (-0.4161, -0.3685, 9.816), (-0.5352, -0.04377, 9.838), (-0.4149, 0.4279, 9.619), (-0.08607, -0.528, 9.8), (-0.3538, 0.3406, 9.505), (-0.3341, 0.4064, 9.505), (-0.4431, 0.2939, 9.559), (-0.5076, 0.00335, 9.728), (-0.5003, 0.1007, 9.791), (-0.494, 0.2039, 9.727), (-0.5024, -0.1333, 9.615), (-0.512, -0.1452, 9.832), (-0.5066, 0.04832, 9.55), (-0.5016, -0.1427, 9.528), (-0.4641, 0.02604, 9.363), (-0.4657, -0.1068, 9.388), (-0.4184, -0.07314, 9.165), (-0.4172, -0.108, 9.157), (-0.4389, -0.3994, 9.757), (-0.4473, -0.3738, 10.02), (-0.4623, -0.3377, 9.745), (-0.1596, 0.4113, 10.26), (-0.1234, 0.4716, 10.13), (-0.09506, 0.2571, 10.3), (-0.1909, 0.46, 10.32), (-0.1547, 0.5203, 10.19), (-0.1264, 0.3058, 10.36), (-0.2275, 0.5023, 10.34), (-0.2197, 0.6373, 10.05), (-0.1868, 0.3414, 10.4), (-0.244, 0.5694, 10.39), (-0.2359, 0.7044, 10.11), (-0.2029, 0.4085, 10.46), (-0.3457, 0.5838, 10.05), (-0.3623, 0.6508, 10.1), (-0.3179, 0.7185, 9.804), (-0.278, 0.4175, 10.18), (-0.334, 0.7856, 9.86), (-0.2942, 0.4846, 10.24), (-0.3204, 0.8021, 9.293), (-0.3365, 0.8692, 9.349), (-0.05236, 0.8061, 8.646), (-0.06854, 0.8732, 8.702), (-0.3562, -0.4295, 9.767), (-0.3257, -0.4407, 9.771), (-0.3427, -0.4199, 9.938)], [], [(9, 33, 35, 34, 1, 6), (10, 4, 0, 30, 7, 22), (4, 5, 3, 0), (1, 34, 36, 32, 5, 4), (6, 1, 4, 10), (12, 9, 6, 11), (16, 12, 11, 15), (19, 10, 18), (6, 10, 19, 20), (11, 6, 20, 17), (11, 17, 14, 15), (7, 21, 22), (22, 21, 18, 10), (18, 21, 24, 23), (23, 24, 26, 25), (25, 26, 28, 27), (29, 30, 0, 3, 8, 13), (30, 29, 31), (41, 39, 43, 45), (34, 35, 41, 40), (32, 36, 42, 37), (42, 40, 44, 46), (36, 34, 40, 42), (35, 33, 39, 41), (50, 49, 53, 57), (44, 45, 54, 52), (37, 42, 46, 2), (40, 41, 45, 44), (49, 50, 48, 47), (38, 51, 49, 47), (2, 46, 51, 38), (51, 46, 56, 59), (54, 55, 61, 60), (56, 52, 53, 59), (52, 54, 57, 53), (46, 44, 52, 56), (49, 51, 59, 53), (45, 43, 55, 54), (48, 50, 57, 58), (60, 61, 65, 64), (57, 54, 60, 62), (58, 57, 62, 63), (64, 65, 67, 66), (62, 60, 64, 66), (63, 62, 66, 67), (9, 71, 69, 93, 94, 33), (73, 83, 72, 91, 68, 70), (70, 68, 3, 5), (69, 70, 5, 32, 95, 93), (71, 73, 70, 69), (12, 74, 71, 9), (16, 77, 74, 12), (80, 79, 73), (71, 81, 80, 73), (74, 78, 81, 71), (74, 77, 76, 78), (72, 83, 82), (83, 73, 79, 82), (79, 84, 85, 82), (84, 86, 87, 85), (86, 88, 89, 87), (90, 115, 117, 116, 75, 8, 3, 68, 91), (91, 92, 90), (97, 100, 43, 39), (93, 96, 97, 94), (32, 37, 98, 95), (98, 101, 99, 96), (95, 98, 96, 93), (94, 97, 39, 33), (103, 109, 106, 102), (99, 105, 107, 100), (37, 2, 101, 98), (96, 99, 100, 97), (102, 47, 48, 103), (38, 47, 102, 104), (2, 38, 104, 101), (104, 110, 108, 101), (107, 111, 61, 55), (108, 110, 106, 105), (105, 106, 109, 107), (101, 108, 105, 99), (102, 106, 110, 104), (100, 107, 55, 43), (48, 58, 109, 103), (111, 113, 65, 61), (109, 112, 111, 107), (58, 63, 112, 109), (113, 114, 67, 65), (112, 114, 113, 111), (63, 67, 114, 112)])
me_cube_002.polygons.foreach_set('material_index', [1, 1, 1, 1, 1, 1, 1, 1, 1, 1, 1, 1, 1, 1, 1, 1, 1, 1, 1, 0, 0, 1, 0, 0, 1, 1, 1, 1, 1, 1, 1, 1, 1, 1, 1, 1, 1, 1, 1, 1, 1, 1, 1, 1, 1, 1, 1, 1, 1, 1, 1, 1, 1, 1, 1, 1, 1, 1, 1, 1, 1, 1, 1, 1, 0, 0, 1, 0, 0, 1, 1, 1, 1, 1, 1, 1, 1, 1, 1, 1, 1, 1, 1, 1, 1, 1, 1, 1, 1, 1])
_uv = me_cube_002.uv_layers.new(name='UVMap')
_uv.uv.foreach_set('vector', [0.5, 0.375, 0.5698, 0.375, 0.5822, 0.4138, 0.625, 0.4283, 0.625, 0.5, 0.5, 0.5, 0.5, 0.625, 0.625, 0.625, 0.625, 0.75, 0.588, 0.75, 0.5317, 0.75, 0.5107, 0.667, 0.625, 0.625, 0.75, 0.625, 0.75, 0.75, 0.625, 0.75, 0.625, 0.5, 0.6967, 0.5, 0.7195, 0.5491, 0.75, 0.5647, 0.75, 0.625, 0.625, 0.625, 0.5, 0.5, 0.625, 0.5, 0.625, 0.625, 0.5, 0.625, 0.4375, 0.375, 0.5, 0.375, 0.5, 0.5, 0.4375, 0.5, 0.0, 0.0, 0.4375, 0.375, 0.4375, 0.5, 0.0, 0.0, 0.4748, 0.5935, 0.5, 0.625, 0.478, 0.625, 0.5, 0.5, 0.5, 0.625, 0.4748, 0.5935, 0.4677, 0.5833, 0.4375, 0.5, 0.5, 0.5, 0.4677, 0.5833, 0.4375, 0.5474, 0.4375, 0.5, 0.4375, 0.5474, 0.2898, 0.3887, 0.0, 0.0, 0.5317, 0.75, 0.4988, 0.6733, 0.5107, 0.667, 0.5107, 0.667, 0.4988, 0.6733, 0.478, 0.625, 0.5, 0.625, 0.478, 0.625, 0.4988, 0.6733, 0.4988, 0.6733, 0.478, 0.625, 0.478, 0.625, 0.4988, 0.6733, 0.4988, 0.6733, 0.478, 0.625, 0.478, 0.625, 0.4988, 0.6733, 0.4988, 0.6733, 0.478, 0.625, 0.5295, 0.7557, 0.588, 0.75, 0.625, 0.75, 0.625, 0.875, 0.5206, 0.875, 0.5, 0.8341, 0.588, 0.75, 0.5295, 0.7557, 0.5295, 0.7557, 0.5822, 0.4138, 0.5698, 0.375, 0.5698, 0.375, 0.5822, 0.4138, 0.625, 0.4283, 0.5822, 0.4138, 0.5822, 0.4138, 0.625, 0.4283, 0.75, 0.5647, 0.7195, 0.5491, 0.7195, 0.5491, 0.75, 0.5647, 0.7195, 0.5491, 0.6967, 0.5, 0.6967, 0.5, 0.7195, 0.5491, 0.7195, 0.5491, 0.6967, 0.5, 0.6967, 0.5, 0.7195, 0.5491, 0.5822, 0.4138, 0.5698, 0.375, 0.5698, 0.375, 0.5822, 0.4138, 0.5822, 0.4138, 0.625, 0.4283, 0.625, 0.4283, 0.5822, 0.4138, 0.625, 0.4283, 0.5822, 0.4138, 0.5822, 0.4138, 0.625, 0.4283, 0.75, 0.5647, 0.7195, 0.5491, 0.7195, 0.5491, 0.75, 0.5647, 0.625, 0.4283, 0.5822, 0.4138, 0.5822, 0.4138, 0.625, 0.4283, 0.625, 0.4283, 0.5822, 0.4138, 0.5698, 0.375, 0.625, 0.375, 0.75, 0.5647, 0.7195, 0.5491, 0.6967, 0.5, 0.75, 0.5, 0.75, 0.5647, 0.7195, 0.5491, 0.7195, 0.5491, 0.75, 0.5647, 0.7195, 0.5491, 0.7195, 0.5491, 0.7195, 0.5491, 0.7195, 0.5491, 0.5822, 0.4138, 0.5698, 0.375, 0.5698, 0.375, 0.5822, 0.4138, 0.7195, 0.5491, 0.6967, 0.5, 0.6967, 0.5, 0.7195, 0.5491, 0.625, 0.4283, 0.5822, 0.4138, 0.5822, 0.4138, 0.625, 0.4283, 0.7195, 0.5491, 0.6967, 0.5, 0.6967, 0.5, 0.7195, 0.5491, 0.6967, 0.5, 0.7195, 0.5491, 0.7195, 0.5491, 0.6967, 0.5, 0.5822, 0.4138, 0.5698, 0.375, 0.5698, 0.375, 0.5822, 0.4138, 0.5698, 0.375, 0.5822, 0.4138, 0.5822, 0.4138, 0.5698, 0.375, 0.5822, 0.4138, 0.5698, 0.375, 0.5698, 0.375, 0.5822, 0.4138, 0.5822, 0.4138, 0.5822, 0.4138, 0.5822, 0.4138, 0.5822, 0.4138, 0.5698, 0.375, 0.5822, 0.4138, 0.5822, 0.4138, 0.5698, 0.375, 0.5822, 0.4138, 0.5698, 0.375, 0.5698, 0.375, 0.5822, 0.4138, 0.5822, 0.4138, 0.5822, 0.4138, 0.5822, 0.4138, 0.5822, 0.4138, 0.5698, 0.375, 0.5822, 0.4138, 0.5822, 0.4138, 0.5698, 0.375, 0.5, 0.375, 0.5, 0.5, 0.625, 0.5, 0.625, 0.4283, 0.5822, 0.4138, 0.5698, 0.375, 0.5, 0.625, 0.5107, 0.667, 0.5317, 0.75, 0.588, 0.75, 0.625, 0.75, 0.625, 0.625, 0.625, 0.625, 0.625, 0.75, 0.75, 0.75, 0.75, 0.625, 0.625, 0.5, 0.625, 0.625, 0.75, 0.625, 0.75, 0.5647, 0.7195, 0.5491, 0.6967, 0.5, 0.5, 0.5, 0.5, 0.625, 0.625, 0.625, 0.625, 0.5, 0.4375, 0.375, 0.4375, 0.5, 0.5, 0.5, 0.5, 0.375, 0.0, 0.0, 0.0, 0.0, 0.4375, 0.5, 0.4375, 0.375, 0.4748, 0.5935, 0.478, 0.625, 0.5, 0.625, 0.5, 0.5, 0.4677, 0.5833, 0.4748, 0.5935, 0.5, 0.625, 0.4375, 0.5, 0.4375, 0.5474, 0.4677, 0.5833, 0.5, 0.5, 0.4375, 0.5, 0.0, 0.0, 0.2898, 0.3887, 0.4375, 0.5474, 0.5317, 0.75, 0.5107, 0.667, 0.4988, 0.6733, 0.5107, 0.667, 0.5, 0.625, 0.478, 0.625, 0.4988, 0.6733, 0.478, 0.625, 0.478, 0.625, 0.4988, 0.6733, 0.4988, 0.6733, 0.478, 0.625, 0.478, 0.625, 0.4988, 0.6733, 0.4988, 0.6733, 0.478, 0.625, 0.478, 0.625, 0.4988, 0.6733, 0.4988, 0.6733, 0.5295, 0.7557, 0.5226, 0.7741, 0.5685, 0.7775, 0.5201, 0.7809, 0.5, 0.8341, 0.5206, 0.875, 0.625, 0.875, 0.625, 0.75, 0.588, 0.75, 0.588, 0.75, 0.5295, 0.7557, 0.5295, 0.7557, 0.5822, 0.4138, 0.5822, 0.4138, 0.5698, 0.375, 0.5698, 0.375, 0.625, 0.4283, 0.625, 0.4283, 0.5822, 0.4138, 0.5822, 0.4138, 0.75, 0.5647, 0.75, 0.5647, 0.7195, 0.5491, 0.7195, 0.5491, 0.7195, 0.5491, 0.7195, 0.5491, 0.6967, 0.5, 0.6967, 0.5, 0.7195, 0.5491, 0.7195, 0.5491, 0.6967, 0.5, 0.6967, 0.5, 0.5822, 0.4138, 0.5822, 0.4138, 0.5698, 0.375, 0.5698, 0.375, 0.5822, 0.4138, 0.5822, 0.4138, 0.625, 0.4283, 0.625, 0.4283, 0.625, 0.4283, 0.625, 0.4283, 0.5822, 0.4138, 0.5822, 0.4138, 0.75, 0.5647, 0.75, 0.5647, 0.7195, 0.5491, 0.7195, 0.5491, 0.625, 0.4283, 0.625, 0.4283, 0.5822, 0.4138, 0.5822, 0.4138, 0.625, 0.4283, 0.625, 0.375, 0.5698, 0.375, 0.5822, 0.4138, 0.75, 0.5647, 0.75, 0.5, 0.6967, 0.5, 0.7195, 0.5491, 0.75, 0.5647, 0.75, 0.5647, 0.7195, 0.5491, 0.7195, 0.5491, 0.7195, 0.5491, 0.7195, 0.5491, 0.7195, 0.5491, 0.7195, 0.5491, 0.5822, 0.4138, 0.5822, 0.4138, 0.5698, 0.375, 0.5698, 0.375, 0.7195, 0.5491, 0.7195, 0.5491, 0.6967, 0.5, 0.6967, 0.5, 0.625, 0.4283, 0.625, 0.4283, 0.5822, 0.4138, 0.5822, 0.4138, 0.7195, 0.5491, 0.7195, 0.5491, 0.6967, 0.5, 0.6967, 0.5, 0.6967, 0.5, 0.6967, 0.5, 0.7195, 0.5491, 0.7195, 0.5491, 0.5822, 0.4138, 0.5822, 0.4138, 0.5698, 0.375, 0.5698, 0.375, 0.5698, 0.375, 0.5698, 0.375, 0.5822, 0.4138, 0.5822, 0.4138, 0.5822, 0.4138, 0.5822, 0.4138, 0.5698, 0.375, 0.5698, 0.375, 0.5822, 0.4138, 0.5822, 0.4138, 0.5822, 0.4138, 0.5822, 0.4138, 0.5698, 0.375, 0.5698, 0.375, 0.5822, 0.4138, 0.5822, 0.4138, 0.5822, 0.4138, 0.5822, 0.4138, 0.5698, 0.375, 0.5698, 0.375, 0.5822, 0.4138, 0.5822, 0.4138, 0.5822, 0.4138, 0.5822, 0.4138, 0.5698, 0.375, 0.5698, 0.375, 0.5822, 0.4138, 0.5822, 0.4138])
me_cube_002.materials.append(mat_material_003)
me_cube_002.materials.append(mat_material_001)
me_cube_002.update()
me_cube_006 = bpy.data.meshes.new('Cube.006')
me_cube_006.from_pydata([(0.7828, -0.2024, 6.078), (0.9, 0.6785, 5.573), (0.7406, 0.6128, 6.396), (0.7429, -0.2304, 6.412), (0.0, 0.8727, 5.659), (0.0, -0.308, 5.833), (0.0, -0.3503, 6.376), (0.0, 0.9392, 6.377), (1.009, 0.214, 5.941), (0.9064, 0.129, 6.397), (0.1052, 0.2988, 5.178), (0.0, 0.2941, 5.224), (0.0, 0.6156, 5.271), (0.0, -0.09644, 5.457), (0.2415, -0.08772, 5.46), (0.333, 0.755, 5.249), (0.9504, -0.3336, 4.293), (0.9603, 0.6286, 4.305), (1.122, 0.1939, 4.42), (0.1393, 0.3192, 4.293), (0.3971, -0.193, 4.282), (0.4186, 0.7336, 4.285), (0.7731, -0.05437, 2.853), (0.7739, 0.4444, 2.85), (0.9369, 0.1811, 2.983), (0.2691, 0.268, 2.778), (0.3977, 0.03482, 2.777), (0.3961, 0.5129, 2.761), (0.669, 0.04426, 0.2889), (0.548, 0.3497, 0.2894), (0.7159, 0.1996, 0.2754), (0.3772, 0.1827, 0.3044), (0.4432, 0.01153, 0.2744), (0.392, 0.3469, 0.2887), (0.7528, 0.5854, 2.218), (0.3806, 0.6735, 2.188), (0.2529, 0.351, 2.104), (0.3472, 0.02502, 1.965), (0.7463, -0.05294, 1.967), (0.9113, 0.2193, 2.222), (0.61, 0.3939, 0.7358), (0.3509, 0.2461, 0.7313), (0.6789, 0.06092, 0.6805), (0.3945, 0.4173, 0.7432), (0.4147, 0.06803, 0.6824), (0.736, 0.2218, 0.7526), (0.402, -0.06892, 2.897), (0.8027, -0.1645, 2.967), (0.4076, 0.5165, 3.004), (0.257, 0.2735, 3.004), (0.9736, 0.1807, 3.222), (0.8105, 0.4431, 3.1), (1.035, 0.2046, 5.743), (0.9385, 0.5971, 5.405), (0.3658, 0.6805, 5.171), (0.1299, 0.2905, 5.112), (0.2793, -0.1047, 5.381), (0.7558, -0.2205, 5.841)], [], [(8, 9, 3, 0), (4, 7, 2, 1), (0, 3, 6, 5), (1, 2, 9, 8), (12, 15, 10, 11), (11, 10, 14, 13), (0, 5, 13, 14), (1, 15, 12, 4), (53, 52, 18, 17), (55, 54, 21, 19), (54, 53, 17, 21), (57, 56, 20, 16), (56, 55, 19, 20), (52, 57, 16, 18), (47, 46, 26, 22), (49, 48, 27, 25), (51, 50, 24, 23), (48, 51, 23, 27), (46, 49, 25, 26), (50, 47, 22, 24), (43, 40, 29, 33), (44, 41, 31, 32), (45, 42, 28, 30), (42, 44, 32, 28), (41, 43, 33, 31), (40, 45, 30, 29), (23, 24, 39, 34), (25, 27, 35, 36), (22, 26, 37, 38), (24, 22, 38, 39), (26, 25, 36, 37), (27, 23, 34, 35), (34, 39, 45, 40), (36, 35, 43, 41), (38, 37, 44, 42), (39, 38, 42, 45), (37, 36, 41, 44), (35, 34, 40, 43), (18, 16, 47, 50), (20, 19, 49, 46), (21, 17, 51, 48), (17, 18, 50, 51), (19, 21, 48, 49), (16, 20, 46, 47), (8, 0, 57, 52), (14, 10, 55, 56), (0, 14, 56, 57), (15, 1, 53, 54), (10, 15, 54, 55), (1, 8, 52, 53)])
_uv = me_cube_006.uv_layers.new(name='UVMap')
_uv.uv.foreach_set('vector', [0.375, 0.625, 0.5462, 0.625, 0.5462, 0.7572, 0.3624, 0.7446, 0.375, 0.375, 0.5462, 0.375, 0.5462, 0.5347, 0.3662, 0.5266, 0.3624, 0.7446, 0.5462, 0.7572, 0.5462, 0.875, 0.375, 0.875, 0.3662, 0.5266, 0.5462, 0.5347, 0.5462, 0.625, 0.375, 0.625, 0.08655, 0.08655, 0.1101, 0.1641, 0.1389, 0.2544, 0.1046, 0.1864, 0.1046, 0.1864, 0.1389, 0.2544, 0.1677, 0.3446, 0.1227, 0.2862, 0.3624, 0.7446, 0.375, 0.875, 0.1227, 0.2862, 0.1677, 0.3446, 0.3662, 0.5266, 0.1101, 0.1641, 0.08655, 0.08655, 0.375, 0.375, 0.3652, 0.5445, 0.375, 0.625, 0.375, 0.625, 0.3652, 0.5445, 0.1389, 0.2544, 0.1101, 0.1641, 0.1101, 0.1641, 0.1389, 0.2544, 0.1101, 0.1641, 0.3652, 0.5445, 0.3652, 0.5445, 0.1101, 0.1641, 0.3624, 0.7446, 0.1677, 0.3446, 0.1677, 0.3446, 0.3624, 0.7446, 0.1677, 0.3446, 0.1389, 0.2544, 0.1389, 0.2544, 0.1677, 0.3446, 0.375, 0.625, 0.3624, 0.7446, 0.3624, 0.7446, 0.375, 0.625, 0.3624, 0.7446, 0.1677, 0.3446, 0.1677, 0.3446, 0.3624, 0.7446, 0.1389, 0.2544, 0.1101, 0.1641, 0.1101, 0.1641, 0.1389, 0.2544, 0.3652, 0.5445, 0.375, 0.625, 0.375, 0.625, 0.3652, 0.5445, 0.1101, 0.1641, 0.3652, 0.5445, 0.3652, 0.5445, 0.1101, 0.1641, 0.1677, 0.3446, 0.1389, 0.2544, 0.1389, 0.2544, 0.1677, 0.3446, 0.375, 0.625, 0.3624, 0.7446, 0.3624, 0.7446, 0.375, 0.625, 0.1101, 0.1641, 0.3652, 0.5445, 0.3652, 0.5445, 0.1101, 0.1641, 0.1677, 0.3446, 0.1389, 0.2544, 0.1389, 0.2544, 0.1677, 0.3446, 0.375, 0.625, 0.3624, 0.7446, 0.3624, 0.7446, 0.375, 0.625, 0.3624, 0.7446, 0.1677, 0.3446, 0.1677, 0.3446, 0.3624, 0.7446, 0.1389, 0.2544, 0.1101, 0.1641, 0.1101, 0.1641, 0.1389, 0.2544, 0.3652, 0.5445, 0.375, 0.625, 0.375, 0.625, 0.3652, 0.5445, 0.3652, 0.5445, 0.375, 0.625, 0.375, 0.625, 0.3652, 0.5445, 0.1389, 0.2544, 0.1101, 0.1641, 0.1101, 0.1641, 0.1389, 0.2544, 0.3624, 0.7446, 0.1677, 0.3446, 0.1677, 0.3446, 0.3624, 0.7446, 0.375, 0.625, 0.3624, 0.7446, 0.3624, 0.7446, 0.375, 0.625, 0.1677, 0.3446, 0.1389, 0.2544, 0.1389, 0.2544, 0.1677, 0.3446, 0.1101, 0.1641, 0.3652, 0.5445, 0.3652, 0.5445, 0.1101, 0.1641, 0.3652, 0.5445, 0.375, 0.625, 0.375, 0.625, 0.3652, 0.5445, 0.1389, 0.2544, 0.1101, 0.1641, 0.1101, 0.1641, 0.1389, 0.2544, 0.3624, 0.7446, 0.1677, 0.3446, 0.1677, 0.3446, 0.3624, 0.7446, 0.375, 0.625, 0.3624, 0.7446, 0.3624, 0.7446, 0.375, 0.625, 0.1677, 0.3446, 0.1389, 0.2544, 0.1389, 0.2544, 0.1677, 0.3446, 0.1101, 0.1641, 0.3652, 0.5445, 0.3652, 0.5445, 0.1101, 0.1641, 0.375, 0.625, 0.3624, 0.7446, 0.3624, 0.7446, 0.375, 0.625, 0.1677, 0.3446, 0.1389, 0.2544, 0.1389, 0.2544, 0.1677, 0.3446, 0.1101, 0.1641, 0.3652, 0.5445, 0.3652, 0.5445, 0.1101, 0.1641, 0.3652, 0.5445, 0.375, 0.625, 0.375, 0.625, 0.3652, 0.5445, 0.1389, 0.2544, 0.1101, 0.1641, 0.1101, 0.1641, 0.1389, 0.2544, 0.3624, 0.7446, 0.1677, 0.3446, 0.1677, 0.3446, 0.3624, 0.7446, 0.375, 0.625, 0.3624, 0.7446, 0.3624, 0.7446, 0.375, 0.625, 0.1677, 0.3446, 0.1389, 0.2544, 0.1389, 0.2544, 0.1677, 0.3446, 0.3624, 0.7446, 0.1677, 0.3446, 0.1677, 0.3446, 0.3624, 0.7446, 0.1101, 0.1641, 0.3662, 0.5266, 0.3652, 0.5445, 0.1101, 0.1641, 0.1389, 0.2544, 0.1101, 0.1641, 0.1101, 0.1641, 0.1389, 0.2544, 0.3662, 0.5266, 0.375, 0.625, 0.375, 0.625, 0.3652, 0.5445])
me_cube_006.materials.append(mat_material_003)
me_cube_006.update()
me_cube_008 = bpy.data.meshes.new('Cube.008')
me_cube_008.from_pydata([(0.6748, -0.02867, 0.2767), (0.5516, 0.375, 0.2825), (0.7174, 0.2043, 0.2244), (0.3484, 0.1765, 0.3002), (0.4269, -0.0271, 0.2646), (0.366, 0.3716, 0.2816), (0.6869, 0.03779, -0.1128), (0.5596, 0.345, -0.1106), (0.7112, 0.2024, -0.1114), (0.3201, 0.1775, -0.1118), (0.3698, 0.06203, -0.1217), (0.3316, 0.3427, -0.1107), (0.6857, -0.8169, -0.04904), (0.8924, -0.667, -0.08282), (0.378, -0.5908, -0.04034), (0.6827, -0.8167, -0.1228), (0.8899, -0.6668, -0.1248), (0.3751, -0.5907, -0.1213), (0.4057, -0.24, -0.1105), (0.4073, -0.2391, 0.04523), (0.7192, -0.3367, -0.1129), (0.7268, -0.3555, 0.1037), (0.8966, -0.2894, -0.117), (0.8997, -0.2892, -0.02211)], [], [(18, 20, 15, 17), (3, 5, 11, 9), (1, 2, 8, 7), (5, 1, 7, 11), (4, 3, 9, 10), (19, 18, 17, 14), (12, 14, 17, 15), (13, 12, 15, 16), (21, 19, 14, 12), (20, 22, 16, 15), (22, 23, 13, 16), (23, 21, 12, 13), (2, 0, 21, 23), (8, 2, 23, 22), (6, 8, 22, 20), (0, 4, 19, 21), (4, 10, 18, 19), (10, 6, 20, 18), (7, 8, 6, 10, 9, 11)])
_uv = me_cube_008.uv_layers.new(name='UVMap')
_uv.uv.foreach_set('vector', [0.0, 0.0, 0.0, 0.0, 0.0, 0.0, 0.0, 0.0, 0.1389, 0.2544, 0.1101, 0.1641, 0.1101, 0.1641, 0.1389, 0.2544, 0.3652, 0.5445, 0.375, 0.625, 0.375, 0.625, 0.3652, 0.5445, 0.1101, 0.1641, 0.3652, 0.5445, 0.3652, 0.5445, 0.1101, 0.1641, 0.1677, 0.3446, 0.1389, 0.2544, 0.1389, 0.2544, 0.1677, 0.3446, 0.1677, 0.3446, 0.1677, 0.3446, 0.1677, 0.3446, 0.1677, 0.3446, 0.3624, 0.7446, 0.1677, 0.3446, 0.1677, 0.3446, 0.3624, 0.7446, 0.375, 0.625, 0.3624, 0.7446, 0.3624, 0.7446, 0.375, 0.625, 0.3624, 0.7446, 0.1677, 0.3446, 0.1677, 0.3446, 0.3624, 0.7446, 0.0, 0.0, 0.0, 0.0, 0.0, 0.0, 0.0, 0.0, 0.375, 0.625, 0.375, 0.625, 0.375, 0.625, 0.375, 0.625, 0.375, 0.625, 0.3624, 0.7446, 0.3624, 0.7446, 0.375, 0.625, 0.375, 0.625, 0.3624, 0.7446, 0.3624, 0.7446, 0.375, 0.625, 0.375, 0.625, 0.375, 0.625, 0.375, 0.625, 0.375, 0.625, 0.0, 0.0, 0.0, 0.0, 0.0, 0.0, 0.0, 0.0, 0.3624, 0.7446, 0.1677, 0.3446, 0.1677, 0.3446, 0.3624, 0.7446, 0.1677, 0.3446, 0.1677, 0.3446, 0.1677, 0.3446, 0.1677, 0.3446, 0.0, 0.0, 0.0, 0.0, 0.0, 0.0, 0.0, 0.0, 0.3652, 0.5445, 0.0, 0.0, 0.0, 0.0, 0.1677, 0.3446, 0.1389, 0.2544, 0.1101, 0.1641])
me_cube_008.materials.append(mat_material_004)
me_cube_008.update()
me_cube_007 = bpy.data.meshes.new('Cube.007')
me_cube_007.from_pydata([(1.024, 0.5572, 8.701), (0.0, -0.323, 7.007), (0.0, -0.3414, 8.481), (0.7494, 0.5834, 7.869), (0.0, -0.7577, 7.752), (1.139, 0.0892, 8.695), (0.166, -0.06999, 8.714), (0.8625, 0.07374, 7.943), (0.0, -0.1613, 8.697), (0.2701, 0.1971, 8.805), (0.0, 0.6469, 8.873), (0.28, 0.4959, 8.832), (0.0, -0.5183, 8.116), (0.8087, 0.6839, 8.258), (1.037, -0.1014, 8.302), (1.014, 0.5247, 7.962), (1.271, 0.4923, 8.541), (1.07, 0.6024, 8.245), (1.346, 0.123, 8.529), (1.236, -0.01572, 8.279), (1.1, 0.1242, 8.034), (1.507, 0.692, 8.053), (1.871, 0.06891, 8.266), (1.795, -0.05655, 8.027), (1.692, 0.147, 7.818), (1.639, 0.5044, 7.806), (1.622, 0.5958, 8.322), (0.8232, -0.08807, 8.606), (0.0, -0.2924, 8.506), (0.3441, -0.255, 7.016), (0.468, -0.2312, 8.535), (0.4062, -0.6575, 7.764), (0.08301, -0.1157, 8.705), (0.4208, -0.4119, 8.151), (0.4116, -0.1903, 8.556), (0.4141, -0.07682, 8.673), (0.5983, 0.1564, 8.764), (0.0, 0.6809, 8.801), (0.561, 0.519, 8.783), (0.0, -0.2108, 8.625), (0.207, -0.1438, 8.649), (0.1083, -0.1018, 8.708), (0.6104, -0.1977, 8.551), (0.5299, -0.627, 7.767), (0.5488, -0.3795, 8.162), (0.5369, -0.1592, 8.571), (0.27, -0.1234, 8.656)], [], [(30, 34, 28, 2), (36, 9, 6, 35), (38, 11, 9, 36), (0, 5, 18, 16), (3, 13, 17, 15), (5, 14, 19, 18), (14, 7, 20, 19), (13, 0, 16, 17), (7, 3, 15, 20), (16, 18, 22, 26), (15, 17, 21, 25), (18, 19, 23, 22), (19, 20, 24, 23), (17, 16, 26, 21), (20, 15, 25, 24), (46, 35, 6, 41), (39, 40, 32, 8), (4, 31, 33, 12), (1, 29, 31, 4), (42, 45, 34, 30), (12, 33, 30, 2), (28, 34, 40, 39), (45, 27, 35, 46), (11, 38, 37, 10), (34, 45, 46, 40), (40, 46, 41, 32), (31, 43, 44, 33), (33, 44, 42, 30)])
_uv = me_cube_007.uv_layers.new(name='UVMap')
_uv.uv.foreach_set('vector', [0.694, 0.7471, 0.7072, 0.7293, 0.75, 0.7401, 0.75, 0.75, 0.676, 0.6415, 0.704, 0.625, 0.7266, 0.6576, 0.7031, 0.6805, 0.6936, 0.5724, 0.729, 0.589, 0.704, 0.625, 0.676, 0.6415, 0.6353, 0.5451, 0.6298, 0.6688, 0.6298, 0.6688, 0.6353, 0.5451, 0.625, 0.5347, 0.6302, 0.5399, 0.6302, 0.5399, 0.625, 0.5347, 0.6298, 0.6688, 0.6274, 0.6712, 0.6274, 0.6712, 0.6298, 0.6688, 0.6274, 0.6712, 0.625, 0.6736, 0.625, 0.6736, 0.6274, 0.6712, 0.6302, 0.5399, 0.6353, 0.5451, 0.6353, 0.5451, 0.6302, 0.5399, 0.625, 0.6736, 0.625, 0.5347, 0.625, 0.5347, 0.625, 0.6736, 0.6353, 0.5451, 0.6298, 0.6688, 0.6298, 0.6688, 0.6353, 0.5451, 0.625, 0.5347, 0.6302, 0.5399, 0.6302, 0.5399, 0.625, 0.5347, 0.6298, 0.6688, 0.6274, 0.6712, 0.6274, 0.6712, 0.6298, 0.6688, 0.6274, 0.6712, 0.625, 0.6736, 0.625, 0.6736, 0.6274, 0.6712, 0.6302, 0.5399, 0.6353, 0.5451, 0.6353, 0.5451, 0.6302, 0.5399, 0.625, 0.6736, 0.625, 0.5347, 0.625, 0.5347, 0.625, 0.6736, 0.7194, 0.6907, 0.7031, 0.6805, 0.7266, 0.6576, 0.7347, 0.6692, 0.75, 0.7097, 0.7266, 0.6951, 0.7383, 0.6744, 0.75, 0.6913, 0.625, 0.875, 0.625, 0.8161, 0.6282, 0.8129, 0.625, 0.875, 0.625, 0.875, 0.625, 0.8161, 0.625, 0.8161, 0.625, 0.875, 0.6769, 0.7463, 0.6942, 0.726, 0.7072, 0.7293, 0.694, 0.7471, 0.625, 0.875, 0.6282, 0.8129, 0.6315, 0.8096, 0.625, 0.875, 0.75, 0.7401, 0.7072, 0.7293, 0.7266, 0.6951, 0.75, 0.7097, 0.6942, 0.726, 0.6644, 0.7184, 0.7031, 0.6805, 0.7194, 0.6907, 0.729, 0.589, 0.6936, 0.5724, 0.75, 0.5366, 0.75, 0.5587, 0.7072, 0.7293, 0.6942, 0.726, 0.7194, 0.6907, 0.7266, 0.6951, 0.7266, 0.6951, 0.7194, 0.6907, 0.7347, 0.6692, 0.7383, 0.6744, 0.625, 0.8161, 0.625, 0.7982, 0.6292, 0.794, 0.6282, 0.8129, 0.6282, 0.8129, 0.6292, 0.794, 0.6334, 0.7898, 0.6315, 0.8096])
me_cube_007.materials.append(mat_material)
me_cube_007.update()
me_cube_001 = bpy.data.meshes.new('Cube.001')
me_cube_001.from_pydata([(0.7156, -0.2183, 7.009), (0.5668, 0.4834, 6.971), (0.9444, -0.1336, 8.605), (1.031, 0.5655, 8.714), (0.81, 0.655, 6.301), (0.7667, -0.2594, 6.396), (0.0, 0.6765, 6.93), (0.0, -0.343, 6.992), (0.0, 0.7452, 8.692), (0.0, -0.3736, 6.357), (0.0, 0.9935, 6.355), (0.7641, 0.6079, 7.863), (0.8328, -0.5803, 7.771), (0.0, 0.7479, 7.715), (0.8093, 0.07682, 6.967), (1.15, 0.08463, 8.712), (0.9691, 0.1281, 6.366), (0.0, 0.7114, 7.317), (0.8869, 0.07289, 7.939), (0.2673, 0.1972, 8.828), (0.0, 0.6538, 8.885), (0.2772, 0.5013, 8.849), (0.4473, -0.1924, 8.584), (0.0, 0.8424, 8.215), (0.8133, 0.6968, 8.261), (0.8572, -0.3267, 8.194), (1.058, -0.1127, 8.306), (0.8277, -0.09752, 8.627), (0.347, -0.2869, 6.998), (0.4686, -0.2452, 8.556), (0.373, -0.3241, 6.376), (0.4088, -0.6851, 7.762), (0.0, -0.5569, 7.368), (0.4227, -0.4341, 8.162), (0.7693, -0.3926, 7.385), (0.4134, -0.08439, 8.698), (0.6, 0.1552, 8.789), (0.0, 0.6883, 8.812), (0.562, 0.5253, 8.799), (0.6811, 0.5595, 7.402), (0.8591, 0.0781, 7.445), (0.3766, -0.4784, 7.375), (0.2038, -0.733, 7.756)], [], [(10, 6, 1, 4), (16, 14, 0, 5), (33, 25, 2, 29), (24, 23, 8, 3), (30, 28, 7, 9), (39, 17, 13, 11), (41, 34, 12, 31), (40, 39, 11, 18), (34, 40, 18, 12), (25, 26, 15, 2), (4, 1, 14, 16), (36, 19, 35), (38, 21, 19, 36), (38, 3, 8, 37), (12, 18, 26, 25), (11, 13, 23, 24), (31, 12, 25, 33), (28, 0, 34, 41), (27, 2, 15), (32, 41, 31, 42), (5, 0, 28, 30), (2, 27, 22, 29), (14, 1, 39, 40), (21, 38, 37, 20), (3, 38, 36, 15), (15, 36, 35, 27), (1, 6, 17, 39), (35, 22, 27), (0, 14, 40, 34), (7, 28, 41, 32), (33, 42, 31)])
_uv = me_cube_001.uv_layers.new(name='UVMap')
_uv.uv.foreach_set('vector', [0.5462, 0.375, 0.625, 0.375, 0.625, 0.5347, 0.5462, 0.5347, 0.5462, 0.625, 0.625, 0.625, 0.625, 0.7572, 0.5462, 0.7572, 0.6282, 0.8129, 0.6315, 0.7508, 0.6379, 0.7443, 0.6315, 0.8096, 0.6302, 0.5399, 0.625, 0.375, 0.625, 0.375, 0.6353, 0.5451, 0.5462, 0.8161, 0.625, 0.8161, 0.625, 0.875, 0.5462, 0.875, 0.625, 0.5347, 0.625, 0.375, 0.625, 0.375, 0.625, 0.5347, 0.625, 0.8161, 0.625, 0.7572, 0.625, 0.7572, 0.625, 0.8161, 0.625, 0.6493, 0.625, 0.5347, 0.625, 0.5347, 0.625, 0.6736, 0.625, 0.7572, 0.625, 0.6493, 0.625, 0.6736, 0.625, 0.7572, 0.6315, 0.7508, 0.6274, 0.6712, 0.6298, 0.6688, 0.6379, 0.7443, 0.5462, 0.5347, 0.625, 0.5347, 0.625, 0.625, 0.5462, 0.625, 0.676, 0.6415, 0.704, 0.625, 0.7031, 0.6805, 0.6936, 0.5724, 0.729, 0.589, 0.704, 0.625, 0.676, 0.6415, 0.6936, 0.5724, 0.6353, 0.5451, 0.75, 0.5, 0.75, 0.5366, 0.625, 0.7572, 0.625, 0.6736, 0.6274, 0.6712, 0.6315, 0.7508, 0.625, 0.5347, 0.625, 0.375, 0.625, 0.375, 0.6302, 0.5399, 0.625, 0.8161, 0.625, 0.7572, 0.6315, 0.7508, 0.6282, 0.8129, 0.625, 0.8161, 0.625, 0.7572, 0.625, 0.7572, 0.625, 0.8161, 0.6644, 0.7184, 0.6379, 0.7443, 0.6298, 0.6688, 0.625, 0.875, 0.625, 0.8161, 0.625, 0.8161, 0.625, 0.8458, 0.5462, 0.7572, 0.625, 0.7572, 0.625, 0.8161, 0.5462, 0.8161, 0.6379, 0.7443, 0.6644, 0.7184, 0.7034, 0.7283, 0.694, 0.7471, 0.625, 0.625, 0.625, 0.5347, 0.625, 0.5347, 0.625, 0.6493, 0.729, 0.589, 0.6936, 0.5724, 0.75, 0.5366, 0.75, 0.5587, 0.6353, 0.5451, 0.6936, 0.5724, 0.676, 0.6415, 0.6298, 0.6688, 0.6298, 0.6688, 0.676, 0.6415, 0.7031, 0.6805, 0.6644, 0.7184, 0.625, 0.5347, 0.625, 0.375, 0.625, 0.375, 0.625, 0.5347, 0.7031, 0.6805, 0.7034, 0.7283, 0.6644, 0.7184, 0.625, 0.7572, 0.625, 0.625, 0.625, 0.6493, 0.625, 0.7572, 0.625, 0.875, 0.625, 0.8161, 0.625, 0.8161, 0.625, 0.875, 0.6282, 0.8129, 0.625, 0.8458, 0.625, 0.8161])
me_cube_001.materials.append(mat_material_003)
me_cube_001.update()
me_cube_003 = bpy.data.meshes.new('Cube.003')
me_cube_003.from_pydata([(3.893, 0.2264, 7.623), (3.861, 0.06569, 7.488), (3.938, 0.161, 7.667), (3.933, -0.05663, 7.639), (3.861, -0.05446, 7.486), (3.897, -0.1046, 7.543), (3.754, 0.2638, 7.643), (3.798, -0.0346, 7.686), (3.764, -0.0887, 7.573), (3.726, -0.03046, 7.494), (3.724, 0.1112, 7.495), (3.801, 0.195, 7.713)], [], [(11, 7, 3, 2), (10, 6, 0, 1), (7, 8, 5, 3), (8, 9, 4, 5), (6, 11, 2, 0), (9, 10, 1, 4)])
_uv = me_cube_003.uv_layers.new(name='UVMap')
_uv.uv.foreach_set('vector', [0.6353, 0.5451, 0.6298, 0.6688, 0.6298, 0.6688, 0.6353, 0.5451, 0.625, 0.5347, 0.6302, 0.5399, 0.6302, 0.5399, 0.625, 0.5347, 0.6298, 0.6688, 0.6274, 0.6712, 0.6274, 0.6712, 0.6298, 0.6688, 0.6274, 0.6712, 0.625, 0.6736, 0.625, 0.6736, 0.6274, 0.6712, 0.6302, 0.5399, 0.6353, 0.5451, 0.6353, 0.5451, 0.6302, 0.5399, 0.625, 0.6736, 0.625, 0.5347, 0.625, 0.5347, 0.625, 0.6736])
me_cube_003.materials.append(mat_material_003)
me_cube_003.update()
me_cube_010 = bpy.data.meshes.new('Cube.010')
me_cube_010.from_pydata([(0.5187, 0.1467, 9.601), (0.5062, 0.1218, 9.572), (0.5095, 0.1513, 9.545), (0.5219, 0.1762, 9.574)], [], [(3, 0, 1, 2)])
_uv = me_cube_010.uv_layers.new(name='UVMap')
_uv.uv.foreach_set('vector', [0.4448, 0.5892, 0.4488, 0.5981, 0.4452, 0.6063, 0.4408, 0.5978])
me_cube_010.materials.append(mat_material_003)
me_cube_010.update()
me_cube_011 = bpy.data.meshes.new('Cube.011')
me_cube_011.from_pydata([(0.2168, 0.2208, 8.995), (0.2474, 0.4334, 9.03), (0.0, 0.01979, 8.923), (0.1681, 0.1193, 8.957), (0.0, 0.5413, 9.029), (0.2664, 0.4272, 9.094), (0.1906, 0.1174, 9.021), (0.0, 0.5392, 9.104), (0.2412, 0.2117, 9.048), (0.0, 0.02061, 8.987)], [], [(8, 6, 3, 0), (7, 5, 1, 4), (6, 9, 2, 3), (5, 8, 0, 1)])
_uv = me_cube_011.uv_layers.new(name='UVMap')
_uv.uv.foreach_set('vector', [0.0, 0.0, 0.3465, 0.625, 0.3465, 0.625, 0.0, 0.0, 0.0, 0.0, 0.0, 0.0, 0.0, 0.0, 0.0, 0.0, 0.3465, 0.625, 0.25, 0.625, 0.25, 0.625, 0.3465, 0.625, 0.0, 0.0, 0.0, 0.0, 0.0, 0.0, 0.0, 0.0])
me_cube_011.materials.append(mat_material_003)
me_cube_011.update()

# ---- objects
ob_eyes = bpy.data.objects.new('eyes', me_cube)
ob_cube_001 = bpy.data.objects.new('Cube.001', me_cube_004)
ob_body = bpy.data.objects.new('body', me_cube_005)
ob_hair2 = bpy.data.objects.new('hair2', me_cube_002)
ob_pants = bpy.data.objects.new('PANTS', me_cube_006)
ob_shoe = bpy.data.objects.new('SHOE', me_cube_008)
ob_short = bpy.data.objects.new('SHORT', me_cube_007)
ob_vest = bpy.data.objects.new('vest', me_cube_001)
ob_bracalet = bpy.data.objects.new('BRACALET', me_cube_003)
ob_earring = bpy.data.objects.new('EARRING', me_cube_010)
ob_chocker = bpy.data.objects.new('CHOCKER', me_cube_011)

# ---- transforms, parenting, visibility, modifiers, constraints
ob_eyes.location = (0.0, 0.0, 0.0)
ob_eyes.scale = (0.1274, 0.1274, 0.1274)
_m = ob_eyes.modifiers.new('Mirror', 'MIRROR')
ob_cube_001.location = (0.0, 0.0, 0.0)
ob_cube_001.scale = (0.3106, 0.3106, 0.3106)
ob_cube_001.display_type = 'WIRE'
_m = ob_cube_001.modifiers.new('Array', 'ARRAY')
_m.count = 7
_m.relative_offset_displace = (0.0, 0.0, -1.0)
ob_body.location = (0.0, 0.0, 0.0)
ob_body.scale = (0.3055, 0.3055, 0.3055)
_m = ob_body.modifiers.new('Mirror', 'MIRROR')
_m.use_clip = True
ob_hair2.location = (0.0, 0.0, 0.0)
ob_hair2.scale = (0.3055, 0.3055, 0.3055)
_m = ob_hair2.modifiers.new('Solidify', 'SOLIDIFY')
_m.thickness = -0.01
_m.use_rim_only = True
ob_pants.location = (0.0, 0.0, 0.0)
ob_pants.scale = (0.3055, 0.3055, 0.3055)
_m = ob_pants.modifiers.new('Mirror', 'MIRROR')
_m.use_clip = True
_m = ob_pants.modifiers.new('Solidify', 'SOLIDIFY')
_m.thickness = -0.02
ob_shoe.location = (0.0, 0.0, 0.0)
ob_shoe.scale = (0.3055, 0.3055, 0.3055)
_m = ob_shoe.modifiers.new('Mirror', 'MIRROR')
_m.use_clip = True
_m = ob_shoe.modifiers.new('Solidify', 'SOLIDIFY')
_m.thickness = -0.02
ob_short.location = (0.0, 0.0, 0.0)
ob_short.scale = (0.3055, 0.3055, 0.3055)
_m = ob_short.modifiers.new('Mirror', 'MIRROR')
_m.use_clip = True
_m = ob_short.modifiers.new('Solidify', 'SOLIDIFY')
_m.thickness = -0.01
ob_vest.location = (0.0, 0.0, 0.0)
ob_vest.scale = (0.3055, 0.3055, 0.3055)
_m = ob_vest.modifiers.new('Mirror', 'MIRROR')
_m.use_clip = True
_m = ob_vest.modifiers.new('Solidify', 'SOLIDIFY')
_m.thickness = -0.02
ob_bracalet.location = (0.0, 0.0, 0.0)
ob_bracalet.scale = (0.3055, 0.3055, 0.3055)
_m = ob_bracalet.modifiers.new('Solidify', 'SOLIDIFY')
_m.thickness = -0.02
ob_earring.location = (0.0, 0.0, 0.0)
ob_earring.scale = (0.3055, 0.3055, 0.3055)
_m = ob_earring.modifiers.new('Mirror', 'MIRROR')
_m.use_clip = True
_m = ob_earring.modifiers.new('Solidify', 'SOLIDIFY')
_m.thickness = -0.02
ob_chocker.location = (0.0, 0.0, 0.0)
ob_chocker.scale = (0.3055, 0.3055, 0.3055)
_m = ob_chocker.modifiers.new('Mirror', 'MIRROR')
_m.use_clip = True
_m = ob_chocker.modifiers.new('Solidify', 'SOLIDIFY')
_m.thickness = -0.02

# ---- collection membership
col_collection.objects.link(ob_eyes)
col_collection.objects.link(ob_cube_001)
col_collection.objects.link(ob_body)
col_collection.objects.link(ob_hair2)
col_clothes.objects.link(ob_pants)
col_clothes.objects.link(ob_shoe)
col_clothes.objects.link(ob_short)
col_clothes.objects.link(ob_vest)
col_accesories.objects.link(ob_bracalet)
col_accesories.objects.link(ob_earring)
col_accesories.objects.link(ob_chocker)

# ---- scene / render settings (as saved in the file)
scene.frame_start = 1; scene.frame_end = 250; scene.frame_set(0)
scene.render.engine = 'BLENDER_EEVEE_NEXT'
bpy.context.view_layer.update()

# ---- added for rendering (the .blend has no active camera and no usable light): camera, sun
cam_auto = bpy.data.cameras.new('AutoCamera')
cam_auto.lens = 50.0
cam_auto.sensor_width = 36.0
cam_auto.clip_end = 1000.0
ob_auto_camera = bpy.data.objects.new('AutoCamera', cam_auto)
scene.collection.objects.link(ob_auto_camera)
ob_auto_camera.location = (4.20564, -5.01963, 5.05087)
ob_auto_camera.rotation_euler = (1.09748, -7.21219e-08, 0.694738)
scene.camera = ob_auto_camera
light_auto_sun = bpy.data.lights.new('AutoSun', 'SUN')
light_auto_sun.energy = 3.0
light_auto_sun.angle = 0.0523599
ob_auto_sun = bpy.data.objects.new('AutoSun', light_auto_sun)
scene.collection.objects.link(ob_auto_sun)
ob_auto_sun.rotation_euler = (0.872665, 0.174533, 0.523599)
bpy.context.view_layer.update()
